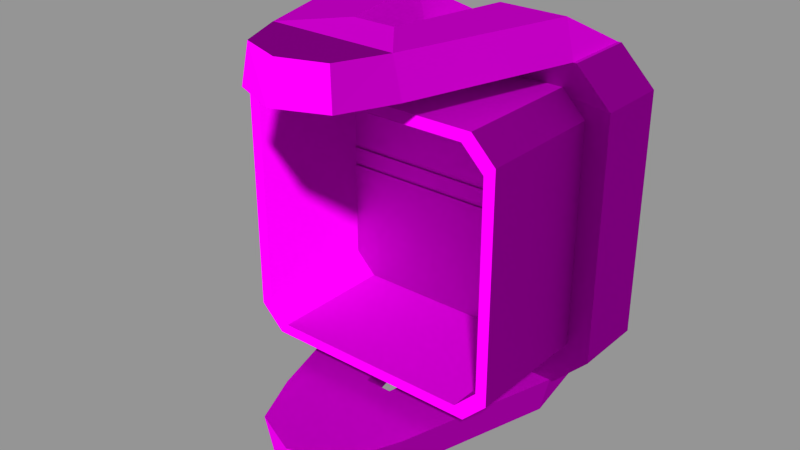 # Source: LargeHinge.blend  (saved by Blender 2.76.0; exported with 4.5.12 LTS)
import bpy
from mathutils import Matrix  # noqa: F401  (used for matrix-valued properties, if any)

bpy.ops.wm.read_factory_settings(use_empty=True)
scene = bpy.context.scene
scene.name = 'LargeHinge'

# ---- collections
col_collection_1 = bpy.data.collections.new('Collection 1'); scene.collection.children.link(col_collection_1)
col_collection_2 = bpy.data.collections.new('Collection 2'); scene.collection.children.link(col_collection_2)
col_collection_2.hide_render = True
col_collection_2.hide_viewport = True
col_collection_6 = bpy.data.collections.new('Collection 6'); scene.collection.children.link(col_collection_6)
col_collection_6.hide_render = True
col_collection_6.hide_viewport = True
col_collection_8 = bpy.data.collections.new('Collection 8'); scene.collection.children.link(col_collection_8)
col_collection_8.hide_render = True
col_collection_8.hide_viewport = True
col_collection_11 = bpy.data.collections.new('Collection 11'); scene.collection.children.link(col_collection_11)
col_collection_11.hide_render = True
col_collection_11.hide_viewport = True
col_collection_12 = bpy.data.collections.new('Collection 12'); scene.collection.children.link(col_collection_12)
col_collection_12.hide_render = True
col_collection_12.hide_viewport = True

# ---- images (referenced by path relative to the original .blend; pixels are not part of the script)
import os
ASSET_DIR = os.environ.get("B2B_ASSET_DIR", "")  # directory of the original .blend (textures are referenced by path, not embedded)
HERE = os.path.dirname(os.path.abspath(__file__))  # packed textures are extracted next to this script under _unpacked/

def load_image(name, relpath, width, height, colorspace="sRGB"):
    """Load a texture the original file referenced (path relative to the .blend, or extracted next to this script)."""
    p = next((c for c in (os.path.join(HERE, relpath), os.path.join(ASSET_DIR, relpath)) if relpath and os.path.exists(c)), "")
    if p:
        img = bpy.data.images.load(p, check_existing=True)
        img.name = name
    else:  # same state as the original file: an image datablock whose file is absent (Cycles renders it pink)
        img = bpy.data.images.new(name, width, height)
        img.source = "FILE"
        img.filepath = "//" + (relpath or name)
    img.colorspace_settings.name = colorspace
    return img
img_conveyortexture_ns_dds_001 = load_image('ConveyorTexture_ns.dds.001', 'ConveyorTexture_ns.dds', 1024, 1024, 'Non-Color')
img_conveyortexture_cm_dds_001 = load_image('ConveyorTexture_cm.dds.001', 'ConveyorTexture_cm.dds', 1024, 1024, 'sRGB')
img_conveyortexture_ng_dds_001 = load_image('ConveyorTexture_ng.dds.001', 'ConveyorTexture_ng.dds', 1024, 1024, 'Non-Color')
img_conveyortexture_add_dds_001 = load_image('ConveyorTexture_add.dds.001', 'ConveyorTexture_add.dds', 1024, 1024, 'Non-Color')
img_conveyortexture_me_dds_001 = load_image('ConveyorTexture_me.dds.001', 'ConveyorTexture_me.dds', 1024, 1024, 'sRGB')
img_largehingegrades_me_dds = load_image('LargeHingeGrades_me.dds', 'LargeHingeGrades_me.dds', 1024, 1024, 'sRGB')
img_largehingegrades_ns_dds = load_image('LargeHingeGrades_ns.dds', 'LargeHingeGrades_ns.dds', 1024, 1024, 'Non-Color')
img_largehingegrades_cm_dds = load_image('LargeHingeGrades_cm.dds', 'Textures/LargeHingeGrades_cm.dds', 1024, 1024, 'sRGB')
img_largehingegrades_ng_dds = load_image('LargeHingeGrades_ng.dds', 'Textures/LargeHingeGrades_ng.dds', 1024, 1024, 'Non-Color')
img_largehingegrades_add_dds = load_image('LargeHingeGrades_add.dds', 'Textures/LargeHingeGrades_add.dds', 1024, 1024, 'Non-Color')

# ---- materials (node trees are filled in below, after node groups)
mat_hinge = bpy.data.materials.new('Hinge')
mat_hinge.alpha_threshold = 0.0
mat_hinge.roughness = 0.5
mat_grades = bpy.data.materials.new('Grades')
mat_grades.alpha_threshold = 0.0
mat_grades.roughness = 0.5

# ---- node groups
ng_spaceengineers_dx9_shader = bpy.data.node_groups.new('SpaceEngineers_DX9_Shader', 'ShaderNodeTree')
_s = ng_spaceengineers_dx9_shader.interface.new_socket(name='Surface', in_out='OUTPUT', socket_type='NodeSocketShader')
_s = ng_spaceengineers_dx9_shader.interface.new_socket(name='Diffuse', in_out='INPUT', socket_type='NodeSocketColor')
_s = ng_spaceengineers_dx9_shader.interface.new_socket(name='Emissive', in_out='INPUT', socket_type='NodeSocketFloat')
_s.default_value = 1.0
_s.min_value = 0.0
_s.max_value = 1.0
_s = ng_spaceengineers_dx9_shader.interface.new_socket(name='Normal Map', in_out='INPUT', socket_type='NodeSocketColor')
_s.default_value = (0.5, 0.5, 1.0, 1.0)
_s = ng_spaceengineers_dx9_shader.interface.new_socket(name='Specularity', in_out='INPUT', socket_type='NodeSocketFloat')
_s.min_value = 0.0
_s.max_value = 1.0
_s = ng_spaceengineers_dx9_shader.interface.new_socket(name='Uniform Color', in_out='INPUT', socket_type='NodeSocketColor')
_s.default_value = (1.0, 1.0, 1.0, 1.0)
_s = ng_spaceengineers_dx9_shader.interface.new_socket(name='Specular Intensity', in_out='INPUT', socket_type='NodeSocketFloat')
_s.min_value = 0.0
_s.max_value = 1000.0
_s = ng_spaceengineers_dx9_shader.interface.new_socket(name='Specular Power', in_out='INPUT', socket_type='NodeSocketFloat')
_s.min_value = 0.0
_s.max_value = 1000.0
_N = ng_spaceengineers_dx9_shader.nodes; _L = ng_spaceengineers_dx9_shader.links
n0 = _N.new('NodeGroupInput'); n0.name = 'Group Input'; n0.location = (-400, 0)
n1 = _N.new('NodeGroupOutput'); n1.name = 'Group Output'; n1.location = (200, 0)
n2 = _N.new('ShaderNodeNormalMap'); n2.name = 'NormalMap'; n2.location = (-200, -200)
n3 = _N.new('ShaderNodeBsdfDiffuse'); n3.name = 'DiffuseColor'; n3.location = (-200, 0)
n3.label = 'Diffuse Color'
_L.new(n0.outputs[2], n2.inputs[1])
_L.new(n0.outputs[0], n3.inputs[0])
_L.new(n2.outputs[0], n3.inputs[2])
_L.new(n3.outputs[0], n1.inputs[0])
n1.is_active_output = True
ng_spaceengineers_dx11_shader = bpy.data.node_groups.new('SpaceEngineers_DX11_Shader', 'ShaderNodeTree')
_s = ng_spaceengineers_dx11_shader.interface.new_socket(name='Surface', in_out='OUTPUT', socket_type='NodeSocketShader')
_s = ng_spaceengineers_dx11_shader.interface.new_socket(name='Base Color', in_out='INPUT', socket_type='NodeSocketColor')
_s = ng_spaceengineers_dx11_shader.interface.new_socket(name='Metalness', in_out='INPUT', socket_type='NodeSocketFloat')
_s.min_value = 0.0
_s.max_value = 1.0
_s = ng_spaceengineers_dx11_shader.interface.new_socket(name='Normal Map', in_out='INPUT', socket_type='NodeSocketColor')
_s.default_value = (0.5, 0.5, 1.0, 1.0)
_s = ng_spaceengineers_dx11_shader.interface.new_socket(name='Metalness', in_out='INPUT', socket_type='NodeSocketFloat')
_s.min_value = 0.0
_s.max_value = 1.0
_s = ng_spaceengineers_dx11_shader.interface.new_socket(name='AO/Emissivity', in_out='INPUT', socket_type='NodeSocketColor')
_s.default_value = (1.0, 0.0, 0.0, 1.0)
_s = ng_spaceengineers_dx11_shader.interface.new_socket(name='Coloring Mask', in_out='INPUT', socket_type='NodeSocketFloat')
_s.min_value = 0.0
_s.max_value = 1.0
_N = ng_spaceengineers_dx11_shader.nodes; _L = ng_spaceengineers_dx11_shader.links
n0 = _N.new('NodeGroupInput'); n0.name = 'Group Input'; n0.location = (-400, 0)
n1 = _N.new('NodeGroupOutput'); n1.name = 'Group Output'; n1.location = (800, 0)
n2 = _N.new('ShaderNodeMath'); n2.name = 'Invert'; n2.location = (-200, 0)
n2.label = 'Invert'
n2.operation = 'SUBTRACT'
n2.inputs[0].default_value = 1.0
n3 = _N.new('ShaderNodeMath'); n3.name = 'Pow2'; n3.location = (0, 0)
n3.label = 'Pow2'
n3.operation = 'POWER'
n3.inputs[1].default_value = 2.0
n4 = _N.new('ShaderNodeNormalMap'); n4.name = 'NormalMap'; n4.location = (-200, -200)
n5 = _N.new('ShaderNodeFresnel'); n5.name = 'FresnelDiffuse'; n5.location = (200, -600)
n5.label = 'Fresnel Diffuse'
n6 = _N.new('ShaderNodeBsdfDiffuse'); n6.name = 'DiffuseColor'; n6.location = (200, -400)
n6.label = 'Diffuse Color'
n7 = _N.new('ShaderNodeBsdfAnisotropic'); n7.name = 'DiffuseGloss'; n7.location = (200, -200)
n7.label = 'Diffuse Gloss'
n7.distribution = 'GGX'
n7.inputs[0].default_value = (1.0, 1.0, 1.0, 1.0)
n8 = _N.new('ShaderNodeMixShader'); n8.name = 'MixColor'; n8.location = (400, -400)
n9 = _N.new('ShaderNodeBsdfAnisotropic'); n9.name = 'MetalGloss'; n9.location = (200, 0)
n9.label = 'Metal Gloss'
n9.distribution = 'GGX'
n10 = _N.new('ShaderNodeFresnel'); n10.name = 'FresnelMetal'; n10.location = (200, 200)
n10.label = 'Fresnel Metal '
n10.inputs[0].default_value = 25.0
n11 = _N.new('ShaderNodeMath'); n11.name = 'MetalFactor'; n11.location = (400, 200)
n11.operation = 'MULTIPLY'
n11.use_clamp = True
n12 = _N.new('ShaderNodeMixShader'); n12.name = 'MixMetal'; n12.location = (600, 0)
n13 = _N.new('ShaderNodeMath'); n13.name = 'Math'; n13.location = (0, 0)
n13.operation = 'POWER'
n14 = _N.new('ShaderNodeMath'); n14.name = 'Math.001'; n14.location = (0, 0)
n14.operation = 'POWER'
_L.new(n0.outputs[3], n2.inputs[1])
_L.new(n2.outputs[0], n3.inputs[0])
_L.new(n0.outputs[2], n4.inputs[1])
_L.new(n4.outputs[0], n5.inputs[1])
_L.new(n0.outputs[0], n6.inputs[0])
_L.new(n3.outputs[0], n6.inputs[1])
_L.new(n4.outputs[0], n6.inputs[2])
_L.new(n4.outputs[0], n7.inputs[4])
_L.new(n5.outputs[0], n8.inputs[0])
_L.new(n6.outputs[0], n8.inputs[1])
_L.new(n7.outputs[0], n8.inputs[2])
_L.new(n0.outputs[0], n9.inputs[0])
_L.new(n4.outputs[0], n9.inputs[4])
_L.new(n4.outputs[0], n10.inputs[1])
_L.new(n10.outputs[0], n11.inputs[0])
_L.new(n0.outputs[1], n11.inputs[1])
_L.new(n11.outputs[0], n12.inputs[0])
_L.new(n8.outputs[0], n12.inputs[1])
_L.new(n9.outputs[0], n12.inputs[2])
_L.new(n12.outputs[0], n1.inputs[0])
_L.new(n3.outputs[0], n13.inputs[0])
_L.new(n13.outputs[0], n9.inputs[1])
_L.new(n3.outputs[0], n14.inputs[0])
_L.new(n14.outputs[0], n7.inputs[1])
n1.is_active_output = True

# ---- material node trees
mat_hinge.use_nodes = True; mat_hinge.node_tree.nodes.clear()
_N = mat_hinge.node_tree.nodes; _L = mat_hinge.node_tree.links
n0 = _N.new('NodeFrame'); n0.name = 'DX9Frame'; n0.location = (-630, -20)
n0.label = 'DirectX 9 Textures'
n0.width = 1117
n0.label_size = 25
n1 = _N.new('NodeFrame'); n1.name = 'DX11Frame'; n1.location = (-630, 630)
n1.label = 'DirectX 11 Textures'
n1.width = 1117
n1.label_size = 25
n2 = _N.new('ShaderNodeTexImage'); n2.name = 'NormalTexture'; n2.location = (230, -180)
n2.label = 'NormalTexture'
n2.width = 140
n2.image = img_conveyortexture_ns_dds_001
n3 = _N.new('ShaderNodeRGB'); n3.name = 'DiffuseColor'; n3.location = (430, -280)
n3.label = 'Diffuse Color'
n3.outputs[0].default_value = (1.0, 1.0, 1.0, 1.0)
n4 = _N.new('ShaderNodeValue'); n4.name = 'SpecularIntensity'; n4.location = (630, -280)
n4.label = 'Specular Intensity'
n4.outputs[0].default_value = 0.0
n5 = _N.new('ShaderNodeValue'); n5.name = 'SpecularPower'; n5.location = (630, -380)
n5.label = 'Specular Power'
n5.outputs[0].default_value = 0.0
n6 = _N.new('ShaderNodeGroup'); n6.name = 'DX9Shader'; n6.location = (880, -30)
n6.width = 207
n6.node_tree = ng_spaceengineers_dx9_shader
n7 = _N.new('ShaderNodeMixShader'); n7.name = 'ShaderToggle'; n7.location = (600, 150)
n7.label = 'Shader Toggle'
n7.inputs[0].default_value = 1.0
n8 = _N.new('ShaderNodeOutputMaterial'); n8.name = 'Material Output'; n8.location = (800, 150)
n9 = _N.new('ShaderNodeTexImage'); n9.name = 'ColorMetalTexture'; n9.location = (30, -30)
n9.label = 'ColorMetalTexture'
n9.width = 140
n9.image = img_conveyortexture_cm_dds_001
n10 = _N.new('ShaderNodeTexImage'); n10.name = 'NormalGlossTexture'; n10.location = (230, -130)
n10.label = 'NormalGlossTexture'
n10.width = 140
n10.image = img_conveyortexture_ng_dds_001
n11 = _N.new('ShaderNodeTexImage'); n11.name = 'AddMapsTexture'; n11.location = (430, -230)
n11.label = 'AddMapsTexture'
n11.width = 140
n11.image = img_conveyortexture_add_dds_001
n12 = _N.new('ShaderNodeGroup'); n12.name = 'DX11Shader'; n12.location = (880, -30)
n12.width = 207
n12.node_tree = ng_spaceengineers_dx11_shader
n13 = _N.new('ShaderNodeTexImage'); n13.name = 'DiffuseTexture'; n13.location = (30, -80)
n13.label = 'DiffuseTexture'
n13.width = 140
n13.image = img_conveyortexture_me_dds_001
n2.parent = n0
n3.parent = n0
n4.parent = n0
n5.parent = n0
n6.parent = n0
n9.parent = n1
n10.parent = n1
n11.parent = n1
n12.parent = n1
n13.parent = n0
_L.new(n9.outputs[0], n12.inputs[0])
_L.new(n9.outputs[1], n12.inputs[1])
_L.new(n10.outputs[0], n12.inputs[2])
_L.new(n10.outputs[1], n12.inputs[3])
_L.new(n11.outputs[0], n12.inputs[4])
_L.new(n11.outputs[1], n12.inputs[5])
_L.new(n13.outputs[0], n6.inputs[0])
_L.new(n13.outputs[1], n6.inputs[1])
_L.new(n2.outputs[0], n6.inputs[2])
_L.new(n2.outputs[1], n6.inputs[3])
_L.new(n3.outputs[0], n6.inputs[4])
_L.new(n4.outputs[0], n6.inputs[5])
_L.new(n5.outputs[0], n6.inputs[6])
_L.new(n12.outputs[0], n7.inputs[1])
_L.new(n6.outputs[0], n7.inputs[2])
_L.new(n7.outputs[0], n8.inputs[0])
n8.is_active_output = True
mat_grades.use_nodes = True; mat_grades.node_tree.nodes.clear()
_N = mat_grades.node_tree.nodes; _L = mat_grades.node_tree.links
n0 = _N.new('NodeFrame'); n0.name = 'DX9Frame'; n0.location = (-630, -20)
n0.label = 'DirectX 9 Textures'
n0.width = 1117
n0.label_size = 25
n1 = _N.new('NodeFrame'); n1.name = 'DX11Frame'; n1.location = (-630, 630)
n1.label = 'DirectX 11 Textures'
n1.width = 1117
n1.label_size = 25
n2 = _N.new('ShaderNodeTexImage'); n2.name = 'DiffuseTexture'; n2.location = (30, -80)
n2.label = 'DiffuseTexture'
n2.width = 140
n2.image = img_largehingegrades_me_dds
n3 = _N.new('ShaderNodeTexImage'); n3.name = 'NormalTexture'; n3.location = (230, -180)
n3.label = 'NormalTexture'
n3.width = 140
n3.image = img_largehingegrades_ns_dds
n4 = _N.new('ShaderNodeRGB'); n4.name = 'DiffuseColor'; n4.location = (430, -280)
n4.label = 'Diffuse Color'
n4.outputs[0].default_value = (1.0, 1.0, 1.0, 1.0)
n5 = _N.new('ShaderNodeValue'); n5.name = 'SpecularIntensity'; n5.location = (630, -280)
n5.label = 'Specular Intensity'
n5.outputs[0].default_value = 0.0
n6 = _N.new('ShaderNodeValue'); n6.name = 'SpecularPower'; n6.location = (630, -380)
n6.label = 'Specular Power'
n6.outputs[0].default_value = 0.0
n7 = _N.new('ShaderNodeGroup'); n7.name = 'DX9Shader'; n7.location = (880, -30)
n7.width = 207
n7.node_tree = ng_spaceengineers_dx9_shader
n8 = _N.new('ShaderNodeMixShader'); n8.name = 'ShaderToggle'; n8.location = (600, 150)
n8.label = 'Shader Toggle'
n8.inputs[0].default_value = 1.0
n9 = _N.new('ShaderNodeOutputMaterial'); n9.name = 'Material Output'; n9.location = (800, 150)
n10 = _N.new('ShaderNodeTexImage'); n10.name = 'ColorMetalTexture'; n10.location = (30, -30)
n10.label = 'ColorMetalTexture'
n10.width = 140
n10.image = img_largehingegrades_cm_dds
n11 = _N.new('ShaderNodeTexImage'); n11.name = 'NormalGlossTexture'; n11.location = (230, -130)
n11.label = 'NormalGlossTexture'
n11.width = 140
n11.image = img_largehingegrades_ng_dds
n12 = _N.new('ShaderNodeTexImage'); n12.name = 'AddMapsTexture'; n12.location = (430, -230)
n12.label = 'AddMapsTexture'
n12.width = 140
n12.image = img_largehingegrades_add_dds
n13 = _N.new('ShaderNodeGroup'); n13.name = 'DX11Shader'; n13.location = (880, -30)
n13.width = 207
n13.node_tree = ng_spaceengineers_dx11_shader
n2.parent = n0
n3.parent = n0
n4.parent = n0
n5.parent = n0
n6.parent = n0
n7.parent = n0
n10.parent = n1
n11.parent = n1
n12.parent = n1
n13.parent = n1
_L.new(n10.outputs[0], n13.inputs[0])
_L.new(n10.outputs[1], n13.inputs[1])
_L.new(n11.outputs[0], n13.inputs[2])
_L.new(n11.outputs[1], n13.inputs[3])
_L.new(n12.outputs[0], n13.inputs[4])
_L.new(n12.outputs[1], n13.inputs[5])
_L.new(n2.outputs[0], n7.inputs[0])
_L.new(n2.outputs[1], n7.inputs[1])
_L.new(n3.outputs[0], n7.inputs[2])
_L.new(n3.outputs[1], n7.inputs[3])
_L.new(n4.outputs[0], n7.inputs[4])
_L.new(n5.outputs[0], n7.inputs[5])
_L.new(n6.outputs[0], n7.inputs[6])
_L.new(n13.outputs[0], n8.inputs[1])
_L.new(n7.outputs[0], n8.inputs[2])
_L.new(n8.outputs[0], n9.inputs[0])
n9.is_active_output = True

# ---- meshes
me_model = bpy.data.meshes.new('Model')
me_model.from_pydata([(0.4731, 1.247, 0.5755), (-0.2867, 1.22, 0.06724), (-0.2867, 1.22, -0.06726), (-0.2867, 1.22, -0.009106), (-0.2867, 1.22, 0.009094), (-0.5755, 1.181, 0.06724), (-0.5755, 1.181, -0.06726), (-0.5755, 1.181, -5.683e-06), (0.2867, 1.22, 0.06725), (0.2867, 1.22, -0.06726), (0.2867, 1.22, -0.009105), (0.2867, 1.22, 0.009095), (0.5755, 1.181, 0.06725), (0.5755, 1.181, -0.06726), (0.5755, 1.181, -4.844e-06), (0.5755, 1.181, 0.4731), (-0.4731, 1.181, 0.5755), (-0.5755, 1.181, -0.4731), (0.4731, 1.181, -0.5755), (0.5755, 1.247, 0.4731), (-0.4731, 1.247, 0.5755), (-0.5755, 1.247, 0.4731), (-0.5755, 1.247, -0.4731), (-0.4731, 1.247, -0.5755), (0.4731, 1.247, -0.5755), (0.5755, 1.247, -0.4731), (0.4731, 1.181, 0.5755), (-0.5755, 1.181, 0.4731), (-0.4731, 1.181, -0.5755), (0.5755, 1.181, -0.4731), (-0.5364, 1.247, -0.6534), (-0.8033, 1.247, 0.6227), (0.6237, 1.247, 0.8019), (0.6237, 1.247, -0.8043), (-0.6524, 1.247, -0.5374), (0.536, 1.247, -0.6534), (0.652, 1.247, -0.5374), (0.6521, 1.247, 0.535), (0.536, 1.247, 0.6511), (-0.5364, 1.247, 0.6511), (-0.6524, 1.247, 0.535), (-0.8033, 0.8737, -0.6251), (-0.6241, 0.8737, 0.8019), (0.8029, 0.8737, 0.6227), (0.6237, 0.8737, -0.8043), (-0.6241, 1.247, -0.8043), (-0.8033, 1.247, -0.6251), (-0.6241, 1.247, 0.8019), (0.8029, 1.247, 0.6227), (0.8029, 1.247, -0.6251), (-0.6241, 0.8737, -0.8043), (-0.8033, 0.8737, 0.6227), (0.6237, 0.8737, 0.8019), (0.8029, 0.8737, -0.6251), (-0.07074, 0.306, -0.8043), (-0.1099, 0.3005, -0.996), (-0.1875, 0.8765, -0.8043), (-0.1792, 1.247, -0.8043), (-0.2266, 0.871, -0.996), (-0.5639, 0.871, -0.996), (-0.6058, 0.8765, -0.8043), (-0.6058, 1.247, -0.8043), (0.6054, 1.247, -0.8043), (0.6054, 0.8765, -0.8043), (0.5635, 0.871, -0.996), (0.2263, 0.871, -0.996), (0.1792, 1.247, -0.8043), (0.1872, 0.8765, -0.8043), (0.1095, 0.3005, -0.996), (0.07034, 0.306, -0.8043), (0.3606, 0.0496, -0.8043), (0.3187, 0.04406, -0.996), (-0.361, 0.0496, -0.8043), (-0.3191, 0.04406, -0.996), (0.2441, -0.2148, -0.8043), (0.2186, -0.193, -0.996), (2.343e-08, -0.316, -0.8043), (1.93e-08, -0.2686, -0.996), (-0.2441, -0.2148, -0.8043), (-0.2186, -0.193, -0.996), (-0.07074, 0.306, 0.8019), (-0.1099, 0.3005, 0.9937), (-0.1875, 0.8765, 0.8019), (-0.1792, 1.247, 0.8019), (-0.2266, 0.871, 0.9937), (-0.5639, 0.871, 0.9937), (-0.6058, 0.8765, 0.8019), (-0.6058, 1.247, 0.8019), (0.6054, 1.247, 0.8019), (0.6054, 0.8765, 0.8019), (0.5635, 0.871, 0.9937), (0.2263, 0.871, 0.9937), (0.1792, 1.247, 0.8019), (0.1872, 0.8765, 0.8019), (0.1095, 0.3005, 0.9937), (0.07034, 0.306, 0.8019), (0.3606, 0.0496, 0.8019), (0.3187, 0.04406, 0.9937), (-0.361, 0.0496, 0.8019), (-0.3191, 0.04406, 0.9937), (0.2441, -0.2148, 0.8019), (0.2186, -0.193, 0.9937), (2.343e-08, -0.316, 0.8019), (1.93e-08, -0.2686, 0.9937), (-0.2441, -0.2148, 0.8019), (-0.2186, -0.193, 0.9937), (0.6414, 0.8669, 0.0849), (-0.6414, 0.8669, 0.0849), (0.6414, 0.8669, 0.01047), (-0.6414, 0.8669, 0.01047), (-0.6281, 0.8719, -0.5175), (0.6281, 0.8719, -0.5175), (-0.5164, 0.8719, -0.6293), (0.5164, 0.8719, 0.6269), (-0.6281, 0.8719, 0.5152), (0.6281, 0.8719, 0.5152), (0.5164, 0.8719, -0.6293), (-0.5164, 0.8719, 0.6269), (0.6414, 0.8669, -0.01283), (-0.6414, 0.8669, -0.01283), (0.6414, 0.8669, -0.08726), (-0.6414, 0.8669, -0.08726), (-0.6281, 0.2226, -0.5175), (0.6281, 0.2226, -0.5175), (-0.5164, 0.2226, -0.6293), (0.5164, 0.2226, 0.6269), (-0.6281, 0.2226, 0.5152), (0.6281, 0.2226, 0.5152), (0.5164, 0.2226, -0.6293), (-0.5164, 0.2226, 0.6269), (-0.563, 0.2226, 0.6837), (0.563, 0.2226, -0.6861), (0.6849, 0.2226, 0.5618), (-0.6849, 0.2226, 0.5618), (0.563, 0.2226, 0.6837), (-0.563, 0.2226, -0.6861), (0.6849, 0.2226, -0.5642), (-0.6849, 0.2226, -0.5642), (-0.563, 0.8737, 0.6837), (0.563, 0.8737, -0.6861), (0.6849, 0.8737, 0.5618), (-0.6849, 0.8737, 0.5618), (0.563, 0.8737, 0.6837), (-0.563, 0.8737, -0.6861), (0.6849, 0.8737, -0.5642), (-0.6849, 0.8737, -0.5642)], [], [(4, 7, 5, 1), (14, 10, 3, 7), (4, 11, 14, 7), (2, 6, 7, 3), (11, 8, 12, 14), (3, 10, 9, 2), (2, 9, 13, 6), (27, 17, 22, 21), (17, 27, 16, 26, 15, 29, 18, 28), (23, 28, 18, 24), (0, 26, 16, 20), (15, 26, 0, 19), (25, 29, 15, 19), (16, 27, 21, 20), (17, 28, 23, 22), (18, 29, 25, 24), (5, 12, 8, 1), (4, 1, 8, 11), (9, 10, 14, 13), (34, 46, 31, 40), (32, 38, 39, 47), (49, 36, 37, 48), (30, 45, 46, 34), (33, 44, 50, 45), (51, 42, 47, 31), (32, 47, 42, 52), (40, 31, 47, 39), (38, 32, 48, 37), (50, 41, 46, 45), (35, 36, 49, 33), (45, 30, 35, 33), (48, 43, 53, 49), (53, 44, 33, 49), (41, 51, 31, 46), (57, 56, 58), (59, 58, 55, 73), (59, 60, 61), (58, 59, 61, 57), (58, 56, 54, 55), (73, 72, 60, 59), (65, 66, 62, 64), (64, 62, 63), (66, 65, 67), (65, 68, 69, 67), (64, 71, 68, 65), (71, 64, 63, 70), (54, 69, 68, 55), (71, 70, 74, 75), (75, 74, 76, 77), (79, 77, 76, 78), (73, 79, 78, 72), (75, 77, 79, 73, 71), (83, 84, 82), (85, 99, 81, 84), (85, 87, 86), (84, 83, 87, 85), (84, 81, 80, 82), (99, 85, 86, 98), (91, 90, 88, 92), (90, 89, 88), (92, 93, 91), (91, 93, 95, 94), (90, 91, 94, 97), (97, 96, 89, 90), (80, 81, 94, 95), (97, 101, 100, 96), (101, 103, 102, 100), (105, 104, 102, 103), (99, 98, 104, 105), (55, 68, 71, 73), (69, 54, 72, 78, 76, 74, 70), (69, 70, 63, 67), (54, 56, 60, 72), (95, 96, 100, 102, 104, 98, 80), (80, 98, 86, 82), (95, 93, 89, 96), (52, 42, 51, 41, 50, 44, 53, 43), (107, 109, 108, 106), (112, 116, 111, 115, 113, 117, 114, 110), (119, 121, 120, 118), (110, 114, 126, 122), (116, 112, 124, 128), (112, 110, 122, 124), (115, 111, 123, 127), (117, 113, 125, 129), (113, 115, 127, 125), (114, 117, 129, 126), (111, 116, 128, 123), (129, 130, 133, 126), (125, 134, 130, 129), (127, 132, 134, 125), (123, 136, 132, 127), (128, 131, 136, 123), (124, 135, 131, 128), (122, 137, 135, 124), (126, 133, 137, 122), (131, 135, 143, 139), (136, 131, 139, 144), (132, 136, 144, 140), (134, 132, 140, 142), (130, 134, 142, 138), (133, 130, 138, 141), (137, 133, 141, 145), (135, 137, 145, 143), (24, 25, 36, 35), (23, 24, 35, 30), (22, 23, 30, 34), (22, 34, 40, 21), (20, 21, 40, 39), (20, 39, 38, 0), (19, 0, 38, 37), (25, 19, 37, 36), (43, 48, 32, 52), (97, 99, 105, 103, 101), (99, 97, 94, 81)])
me_model.polygons.foreach_set('material_index', [0, 0, 0, 0, 0, 0, 0, 0, 0, 0, 0, 0, 0, 0, 0, 0, 0, 0, 0, 0, 0, 0, 0, 0, 0, 0, 0, 0, 0, 0, 0, 0, 0, 0, 0, 0, 0, 0, 0, 0, 0, 0, 0, 0, 0, 0, 0, 0, 0, 0, 0, 1, 0, 0, 0, 0, 0, 0, 0, 0, 0, 0, 0, 0, 0, 0, 0, 0, 0, 0, 0, 0, 0, 0, 0, 0, 0, 0, 0, 0, 0, 0, 0, 0, 0, 0, 0, 0, 0, 0, 0, 0, 0, 0, 0, 0, 0, 0, 0, 0, 0, 0, 0, 0, 0, 0, 0, 0, 0, 0, 0, 0, 0, 1, 0])
_uv = me_model.uv_layers.new(name='UVChannel_1')
_uv.uv.foreach_set('vector', [0.1137, 0.4623, 0.1144, 0.4789, 0.1091, 0.4789, 0.1091, 0.4623, 0.5235, 0.08024, 0.5204, 0.0637, 0.5204, 0.03084, 0.5235, 0.01429, 0.5123, 0.09231, 0.5123, 0.1155, 0.5093, 0.1269, 0.5093, 0.08024, 0.1039, 0.4295, 0.1039, 0.4129, 0.1091, 0.4129, 0.1084, 0.4295, 0.1137, 0.4295, 0.1091, 0.4295, 0.1091, 0.4129, 0.1144, 0.4129, 0.1084, 0.4295, 0.1084, 0.4623, 0.1039, 0.4623, 0.1039, 0.4295, 0.5123, 0.1152, 0.5123, 0.09194, 0.5153, 0.08024, 0.5153, 0.1269, 0.5637, 0.1301, 0.5637, 0.189, 0.5553, 0.189, 0.5553, 0.1301, 0.6742, 0.1033, 0.6063, 0.1033, 0.5989, 0.09596, 0.5989, 0.028, 0.6063, 0.02065, 0.6742, 0.02065, 0.6816, 0.028, 0.6816, 0.09596, 0.5553, 0.02516, 0.5637, 0.02516, 0.5637, 0.1084, 0.5553, 0.1084, 0.5553, 0.07501, 0.5469, 0.07501, 0.5469, 0.01615, 0.5553, 0.01615, 0.5469, 0.08775, 0.5469, 0.07501, 0.5553, 0.07501, 0.5553, 0.08775, 0.5553, 0.1466, 0.5469, 0.1466, 0.5469, 0.08775, 0.5553, 0.08775, 0.5637, 0.1174, 0.5637, 0.1301, 0.5553, 0.1301, 0.5553, 0.1174, 0.5647, 0.01615, 0.5637, 0.02516, 0.5553, 0.02516, 0.5563, 0.01615, 0.5637, 0.1084, 0.5647, 0.1174, 0.5563, 0.1174, 0.5553, 0.1084, 0.5235, 0.08024, 0.5235, 0.01429, 0.5265, 0.03084, 0.5265, 0.0637, 0.1137, 0.4623, 0.1091, 0.4623, 0.1091, 0.4295, 0.1137, 0.4295, 0.1039, 0.4623, 0.1084, 0.4623, 0.1091, 0.4789, 0.1039, 0.4789, 0.1096, 0.1531, 0.1187, 0.1494, 0.1187, 0.2023, 0.1096, 0.1986, 0.03277, 0.2099, 0.03805, 0.2035, 0.1026, 0.2035, 0.1079, 0.2099, 0.02197, 0.1494, 0.03106, 0.1531, 0.03106, 0.1986, 0.02197, 0.2023, 0.1026, 0.1482, 0.1079, 0.1418, 0.1187, 0.1494, 0.1096, 0.1531, 0.1319, 0.17, 0.1187, 0.17, 0.1187, 0.1326, 0.1319, 0.1326, 0.1281, 0.1111, 0.1319, 0.1218, 0.1187, 0.1218, 0.1187, 0.1111, 0.1451, 0.08439, 0.1451, 0.1218, 0.1319, 0.1218, 0.1319, 0.08439, 0.1096, 0.1986, 0.1187, 0.2023, 0.1079, 0.2099, 0.1026, 0.2035, 0.03805, 0.2035, 0.03277, 0.2099, 0.02197, 0.2023, 0.03106, 0.1986, 0.1187, 0.1326, 0.1225, 0.1218, 0.1319, 0.1218, 0.1319, 0.1326, 0.03805, 0.1482, 0.03106, 0.1531, 0.02197, 0.1494, 0.03277, 0.1418, 0.1079, 0.1418, 0.1026, 0.1482, 0.03805, 0.1482, 0.03277, 0.1418, 0.1582, 0.1218, 0.1488, 0.1218, 0.1488, 0.08439, 0.1582, 0.08439, 0.1488, 0.08439, 0.1451, 0.07364, 0.1582, 0.07364, 0.1582, 0.08439, 0.1281, 0.07364, 0.1281, 0.1111, 0.1187, 0.1111, 0.1187, 0.07364, 0.4131, 0.157, 0.4131, 0.1666, 0.4064, 0.1669, 0.3817, 0.1989, 0.3744, 0.1989, 0.3716, 0.1819, 0.3759, 0.1707, 0.3817, 0.1989, 0.3884, 0.199, 0.3886, 0.2086, 0.4374, 0.1736, 0.4374, 0.1588, 0.4441, 0.157, 0.4441, 0.1757, 0.4064, 0.1669, 0.4131, 0.1666, 0.4131, 0.183, 0.4064, 0.1834, 0.3759, 0.1707, 0.3827, 0.1708, 0.3884, 0.199, 0.3817, 0.1989, 0.3459, 0.1511, 0.3525, 0.149, 0.3525, 0.1678, 0.3459, 0.1659, 0.3953, 0.1976, 0.3886, 0.2076, 0.3886, 0.198, 0.3715, 0.2086, 0.3645, 0.1989, 0.3711, 0.199, 0.3645, 0.1989, 0.3668, 0.1819, 0.3734, 0.1821, 0.3711, 0.199, 0.3571, 0.1989, 0.362, 0.1707, 0.3668, 0.1819, 0.3645, 0.1989, 0.3953, 0.1686, 0.3953, 0.1976, 0.3886, 0.198, 0.3886, 0.169, 0.3096, 0.1873, 0.3096, 0.1935, 0.3029, 0.1952, 0.3029, 0.1856, 0.3953, 0.1686, 0.3886, 0.169, 0.3886, 0.157, 0.3953, 0.1578, 0.4265, 0.1581, 0.4331, 0.157, 0.4331, 0.1677, 0.4265, 0.1677, 0.4265, 0.1773, 0.4265, 0.1677, 0.4331, 0.1677, 0.4331, 0.1784, 0.3759, 0.1707, 0.3736, 0.1603, 0.3799, 0.1592, 0.3827, 0.1708, 0.8622, 0.8937, 0.5003, 1.019, 0.1385, 0.8937, -0.02796, 0.5012, 1.028, 0.5012, 0.4198, 0.1834, 0.4131, 0.1734, 0.4198, 0.1738, 0.3991, 0.1551, 0.3709, 0.1444, 0.3821, 0.1352, 0.3991, 0.1403, 0.3029, 0.1456, 0.3059, 0.1349, 0.3076, 0.1444, 0.3991, 0.1403, 0.4092, 0.1382, 0.4092, 0.157, 0.3991, 0.1551, 0.4131, 0.1734, 0.4131, 0.157, 0.4198, 0.1574, 0.4198, 0.1738, 0.3134, 0.1724, 0.3029, 0.1456, 0.3076, 0.1444, 0.3182, 0.1712, 0.3991, 0.1204, 0.3991, 0.1056, 0.4092, 0.1038, 0.4092, 0.1225, 0.3953, 0.1976, 0.4019, 0.198, 0.4019, 0.2076, 0.3227, 0.132, 0.3247, 0.1414, 0.3199, 0.1426, 0.3199, 0.1426, 0.3247, 0.1414, 0.3254, 0.1585, 0.3206, 0.1597, 0.3991, 0.1056, 0.3991, 0.1204, 0.3821, 0.1256, 0.3709, 0.1164, 0.3953, 0.1686, 0.4019, 0.169, 0.4019, 0.198, 0.3953, 0.1976, 0.3525, 0.1508, 0.3592, 0.149, 0.3592, 0.1587, 0.3525, 0.157, 0.3953, 0.1686, 0.3953, 0.1578, 0.4019, 0.157, 0.4019, 0.169, 0.4265, 0.1581, 0.4265, 0.1677, 0.4198, 0.1677, 0.4198, 0.157, 0.4265, 0.1773, 0.4198, 0.1784, 0.4198, 0.1677, 0.4265, 0.1677, 0.3134, 0.1724, 0.3182, 0.1712, 0.3229, 0.1822, 0.3175, 0.1822, 0.3428, 0.1355, 0.3428, 0.127, 0.3553, 0.1188, 0.3553, 0.1437, 0.4365, 0.1273, 0.4365, 0.1335, 0.4252, 0.1462, 0.4136, 0.1411, 0.4092, 0.1304, 0.4136, 0.1197, 0.4252, 0.1146, 0.4365, 0.1273, 0.4252, 0.1146, 0.4535, 0.1038, 0.4535, 0.1222, 0.4365, 0.1335, 0.4535, 0.1386, 0.4535, 0.157, 0.4252, 0.1462, 0.3254, 0.1585, 0.3337, 0.1685, 0.3334, 0.1803, 0.3289, 0.1856, 0.3229, 0.1822, 0.3182, 0.1712, 0.3223, 0.159, 0.3223, 0.159, 0.3182, 0.1712, 0.3076, 0.1444, 0.3166, 0.1428, 0.3254, 0.1585, 0.3247, 0.1414, 0.3337, 0.1399, 0.3337, 0.1685, 0.02197, 0.1342, 0.02197, 0.08124, 0.03277, 0.07629, 0.1079, 0.07629, 0.1187, 0.08124, 0.1187, 0.1342, 0.1079, 0.1391, 0.03277, 0.1391, 0.1749, 0.4157, 0.1778, 0.4157, 0.1778, 0.4705, 0.1749, 0.4705, 0.5707, 0.4138, 0.5707, 0.4706, 0.5648, 0.4767, 0.5104, 0.4767, 0.5045, 0.4706, 0.5045, 0.4138, 0.5104, 0.4076, 0.5648, 0.4076, 0.172, 0.4157, 0.1749, 0.4157, 0.1749, 0.4705, 0.172, 0.4705, 0.03958, 0.5651, 0.03958, 0.5172, 0.06174, 0.5172, 0.06174, 0.5651, 0.06696, 0.5649, 0.06696, 0.517, 0.08911, 0.517, 0.08911, 0.5649, 0.06696, 0.517, 0.06696, 0.5119, 0.08911, 0.5119, 0.08911, 0.517, 0.0928, 0.565, 0.0928, 0.5171, 0.115, 0.5171, 0.115, 0.565, 0.01743, 0.5651, 0.01743, 0.5172, 0.03958, 0.5172, 0.03958, 0.5651, 0.01743, 0.5172, 0.01743, 0.512, 0.03958, 0.512, 0.03958, 0.5172, 0.03958, 0.5172, 0.03958, 0.512, 0.06174, 0.512, 0.06174, 0.5172, 0.0928, 0.5171, 0.0928, 0.5119, 0.115, 0.5119, 0.115, 0.5171, 0.247, 0.4076, 0.249, 0.4097, 0.2446, 0.4154, 0.2429, 0.4127, 0.247, 0.3597, 0.249, 0.3575, 0.249, 0.4097, 0.247, 0.4076, 0.2429, 0.3545, 0.2446, 0.3519, 0.249, 0.3575, 0.247, 0.3597, 0.2056, 0.3545, 0.2039, 0.3519, 0.2446, 0.3519, 0.2429, 0.3545, 0.2016, 0.3597, 0.1995, 0.3575, 0.2039, 0.3519, 0.2056, 0.3545, 0.2016, 0.4076, 0.1995, 0.4097, 0.1995, 0.3575, 0.2016, 0.3597, 0.2056, 0.4127, 0.2039, 0.4154, 0.1995, 0.4097, 0.2016, 0.4076, 0.2429, 0.4127, 0.2446, 0.4154, 0.2039, 0.4154, 0.2056, 0.4127, 0.4464, 0.4336, 0.4464, 0.4662, 0.4234, 0.4662, 0.4234, 0.4336, 0.4464, 0.4009, 0.4464, 0.3974, 0.4693, 0.3974, 0.4693, 0.4009, 0.4464, 0.4336, 0.4464, 0.4009, 0.4693, 0.4009, 0.4693, 0.4336, 0.4234, 0.4009, 0.4234, 0.3974, 0.4464, 0.3974, 0.4464, 0.4009, 0.4234, 0.4336, 0.4234, 0.4009, 0.4464, 0.4009, 0.4464, 0.4336, 0.4005, 0.4009, 0.4005, 0.3974, 0.4234, 0.3974, 0.4234, 0.4009, 0.4005, 0.4336, 0.4005, 0.4009, 0.4234, 0.4009, 0.4234, 0.4336, 0.4005, 0.4371, 0.4005, 0.4336, 0.4234, 0.4336, 0.4234, 0.4371, 0.3573, 0.4064, 0.3514, 0.4005, 0.3551, 0.3961, 0.3617, 0.4028, 0.3573, 0.4608, 0.3573, 0.4064, 0.3617, 0.4028, 0.3617, 0.4644, 0.3514, 0.4667, 0.3573, 0.4608, 0.3617, 0.4644, 0.3551, 0.4711, 0.3514, 0.4667, 0.3551, 0.4711, 0.2934, 0.4711, 0.2969, 0.4667, 0.291, 0.4608, 0.2969, 0.4667, 0.2934, 0.4711, 0.2867, 0.4644, 0.291, 0.4608, 0.2867, 0.4644, 0.2867, 0.4028, 0.291, 0.4064, 0.2969, 0.4005, 0.291, 0.4064, 0.2867, 0.4028, 0.2934, 0.3961, 0.3514, 0.4005, 0.2969, 0.4005, 0.2934, 0.3961, 0.3551, 0.3961, 0.1357, 0.07364, 0.1451, 0.07364, 0.1451, 0.08439, 0.1319, 0.08439, -0.05678, -0.01544, 1.057, -0.01544, 0.8812, 0.3985, 0.4997, 0.5305, 0.1181, 0.3985, 0.3677, 0.1188, 0.3677, 0.1437, 0.3553, 0.1355, 0.3553, 0.127])
_uv.active_render = True
_uv = me_model.uv_layers.new(name='UVMap')
_uv.uv.foreach_set('vector', [0.0, 0.0, 0.0, 0.0, 0.0, 0.0, 0.0, 0.0, 0.0, 0.0, 0.0, 0.0, 0.0, 0.0, 0.0, 0.0, 0.0, 0.0, 0.0, 0.0, 0.0, 0.0, 0.0, 0.0, 0.0, 0.0, 0.0, 0.0, 0.0, 0.0, 0.0, 0.0, 0.0, 0.0, 0.0, 0.0, 0.0, 0.0, 0.0, 0.0, 0.0, 0.0, 0.0, 0.0, 0.0, 0.0, 0.0, 0.0, 0.0, 0.0, 0.0, 0.0, 0.0, 0.0, 0.0, 0.0, 0.0, 0.0, 0.0, 0.0, 0.0, 0.0, 0.0, 0.0, 0.0, 0.0, 0.0, 0.0, 0.0, 0.0, 0.0, 0.0, 0.0, 0.0, 0.0, 0.0, 0.0, 0.0, 0.0, 0.0, 0.0, 0.0, 0.0, 0.0, 0.0, 0.0, 0.0, 0.0, 0.0, 0.0, 0.0, 0.0, 0.0, 0.0, 0.0, 0.0, 0.0, 0.0, 0.0, 0.0, 0.0, 0.0, 0.0, 0.0, 0.0, 0.0, 0.0, 0.0, 0.0, 0.0, 0.0, 0.0, 0.0, 0.0, 0.0, 0.0, 0.0, 0.0, 0.0, 0.0, 0.0, 0.0, 0.0, 0.0, 0.0, 0.0, 0.0, 0.0, 0.0, 0.0, 0.0, 0.0, 0.0, 0.0, 0.0, 0.0, 0.0, 0.0, 0.0, 0.0, 0.0, 0.0, 0.0, 0.0, 0.0, 0.0, 0.0, 0.0, 0.0, 0.0, 0.0, 0.0, 0.0, 0.0, 0.0, 0.0, 0.0, 0.0, 0.0, 0.0, 0.0, 0.0, 0.0, 0.0, 0.0, 0.0, 0.0, 0.0, 0.0, 0.0, 0.0, 0.0, 0.0, 0.0, 0.0, 0.0, 0.0, 0.0, 0.0, 0.0, 0.0, 0.0, 0.0, 0.0, 0.0, 0.0, 0.0, 0.0, 0.0, 0.0, 0.0, 0.0, 0.0, 0.0, 0.0, 0.0, 0.0, 0.0, 0.0, 0.0, 0.0, 0.0, 0.0, 0.0, 0.0, 0.0, 0.0, 0.0, 0.0, 0.0, 0.0, 0.0, 0.0, 0.0, 0.0, 0.0, 0.0, 0.0, 0.0, 0.0, 0.0, 0.0, 0.0, 0.0, 0.0, 0.0, 0.0, 0.0, 0.0, 0.0, 0.0, 0.0, 0.0, 0.0, 0.0, 0.0, 0.0, 0.0, 0.0, 0.0, 0.0, 0.0, 0.0, 0.0, 0.0, 0.0, 0.0, 0.0, 0.0, 0.0, 0.0, 0.0, 0.0, 0.0, 0.0, 0.0, 0.0, 0.0, 0.0, 0.0, 0.0, 0.0, 0.0, 0.0, 0.0, 0.0, 0.0, 0.0, 0.0, 0.0, 0.0, 0.0, 0.0, 0.0, 0.0, 0.0, 0.0, 0.0, 0.0, 0.0, 0.0, 0.0, 0.0, 0.0, 0.0, 0.0, 0.0, 0.0, 0.0, 0.0, 0.0, 0.0, 0.0, 0.0, 0.0, 0.0, 0.0, 0.0, 0.0, 0.0, 0.0, 0.0, 0.0, 0.0, 0.0, 0.0, 0.0, 0.0, 0.0, 0.0, 0.0, 0.0, 0.0, 0.0, 0.0, 0.0, 0.0, 0.0, 0.0, 0.0, 0.0, 0.0, 0.0, 0.0, 0.0, 0.0, 0.0, 0.0, 0.0, 0.0, 0.0, 0.0, 0.0, 0.0, 0.0, 0.0, 0.0, 0.0, 0.0, 0.0, 0.0, 0.0, 0.0, 0.0, 0.0, 0.0, 0.0, 0.0, 0.0, 0.0, 0.0, 0.0, 0.0, 0.0, 0.0, 0.0, 0.0, 0.0, 0.0, 0.0, 0.0, 0.0, 0.0, 0.0, 0.0, 0.0, 0.0, 0.0, 0.0, 0.0, 0.0, 0.0, 0.0, 0.0, 0.0, 0.0, 0.0, 0.0, 0.0, 0.0, 0.0, 0.0, 0.0, 0.0, 0.0, 0.0, 0.0, 0.0, 0.0, 0.0, 0.0, 0.0, 0.0, 0.0, 0.0, 0.0, 0.0, 0.0, 0.0, 0.0, 0.0, 0.0, 0.0, 0.0, 0.0, 0.0, 0.0, 0.0, 0.0, 0.0, 0.0, 0.0, 0.0, 0.0, 0.0, 0.0, 0.0, 0.0, 0.0, 0.0, 0.0, 0.0, 0.0, 0.0, 0.0, 0.0, 0.0, 0.0, 0.0, 0.0, 0.0, 0.0, 0.0, 0.0, 0.0, 0.0, 0.0, 0.0, 0.0, 0.0, 0.0, 0.0, 0.0, 0.0, 0.0, 0.0, 0.0, 0.0, 0.0, 0.0, 0.0, 0.0, 0.0, 0.0, 0.0, 0.0, 0.0, 0.0, 0.0, 0.0, 0.0, 0.0, 0.0, 0.0, 0.0, 0.0, 0.0, 0.0, 0.0, 0.0, 0.0, 0.0, 0.0, 0.0, 0.0, 0.0, 0.0, 0.0, 0.0, 0.0, 0.0, 0.0, 0.0, 0.0, 0.0, 0.0, 0.0, 0.0, 0.0, 0.0, 0.0, 0.0, 0.0, 0.0, 0.0, 0.0, 0.0, 0.0, 0.0, 0.0, 0.0, 0.0, 0.0, 0.0, 0.0, 0.0, 0.0, 0.0, 0.0, 0.0, 0.0, 0.0, 0.0, 0.0, 0.0, 0.0, 0.0, 0.0, 0.0, 0.0, 0.0, 0.0, 0.0, 0.0, 0.0, 0.0, 0.0, 0.0, 0.0, 0.0, 0.0, 0.0, 0.0, 0.0, 0.0, 0.0, 0.0, 0.0, 0.0, 0.0, 0.0, 0.0, 0.0, 0.0, 0.0, 0.0, 0.0, 0.0, 0.0, 0.0, 0.0, 0.0, 0.0, 0.0, 0.0, 0.0, 0.0, 0.0, 0.0, 0.0, 0.0, 0.0, 0.0, 0.0, 0.0, 0.0, 0.0, 0.0, 0.0, 0.0, 0.0, 0.0, 0.0, 0.0, 0.0, 0.0, 0.0, 0.0, 0.0, 0.0, 0.0, 0.0, 0.0, 0.0, 0.0, 0.0, 0.0, 0.0, 0.0, 0.0, 0.0, 0.0, 0.0, 0.0, 0.0, 0.0, 0.0, 0.0, 0.0, 0.0, 0.0, 0.0, 0.0, 0.0, 0.0, 0.0, 0.0, 0.0, 0.0, 0.0, 0.0, 0.0, 0.0, 0.0, 0.0, 0.0, 0.0, 0.0, 0.0, 0.0, 0.0, 0.0, 0.0, 0.0, 0.0, 0.0, 0.0, 0.0, 0.0, 0.0, 0.0, 0.0, 0.0, 0.0, 0.0, 0.0, 0.0, 0.0, 0.0, 0.0, 0.0, 0.0, 0.0, 0.0, 0.0, 0.0, 0.0, 0.0, 0.0, 0.0, 0.0, 0.0, 0.0, 0.0, 0.0, 0.0, 0.0, 0.0, 0.0, 0.0, 0.0, 0.0, 0.0, 0.0, 0.0, 0.0, 0.0, 0.0, 0.0, 0.0, 0.0, 0.0, 0.0, 0.0, 0.0, 0.0, 0.0, 0.0, 0.0, 0.0, 0.0, 0.0, 0.0, 0.0, 0.0, 0.0, 0.0, 0.0, 0.0, 0.0, 0.0, 0.0, 0.0, 0.0, 0.0, 0.0, 0.0, 0.0, 0.0, 0.0, 0.0, 0.0, 0.0, 0.0, 0.0, 0.0, 0.0, 0.0, 0.0, 0.0, 0.0, 0.0, 0.0, 0.0, 0.0, 0.0, 0.0, 0.0, 0.0, 0.0, 0.0, 0.0, 0.0, 0.0, 0.0, 0.0, 0.0, 0.0, 0.0, 0.0, 0.0, 0.0, 0.0, 0.0, 0.0, 0.0, 0.0, 0.0, 0.0, 0.0, 0.0, 0.0, 0.0, 0.0, 0.0, 0.0, 0.0, 0.0, 0.0, 0.0, 0.0, 0.0, 0.0, 0.0, 0.0, 0.0, 0.0, 0.0, 0.0, 0.0, 0.0, 0.0, 0.0, 0.0, 0.0, 0.0, 0.0, 0.0, 0.0, 0.0, 0.0, 0.0, 0.0, 0.0, 0.0, 0.0, 0.0, 0.0, 0.0, 0.0, 0.0, 0.0, 0.0, 0.0, 0.0, 0.0, 0.0, 0.0, 0.0, 0.0, 0.0, 0.0, 0.0, 0.0, 0.0, 0.0, 0.0, 0.0, 0.0, 0.0, 0.0, 0.0, 0.0, 0.0, 0.0, 0.0, 0.0, 0.0, 0.0, 0.0, 0.0, 0.0, 0.0, 0.0, 0.0, 0.0, 0.0, 0.0, 0.0, 0.0, 0.0, 0.0, 0.0, 0.0, 0.0, 0.0, 0.0, 0.0, 0.0, 0.0, 0.0, 0.0, 0.0, 0.0, 0.0, 0.0, 0.0, 0.0, 0.0, 0.0, 0.0, 0.0, 0.0, 0.0, 0.0, 0.0, 0.0, 0.0, 0.0, 0.0, 0.0, 0.0, 0.0, 0.0, 0.0, 0.0, 0.0, 0.0, 0.0, 0.0, 0.0, 0.0, 0.0, 0.0, 0.0, 0.0, 0.0, 0.0, 0.0, 0.0, 0.0, 0.0, 0.0, 0.0, 0.0, 0.0, 0.0, 0.0, 0.0, 0.0, 0.0, 0.0, 0.0, 0.0, 0.0, 0.0, 0.0, 0.0, 0.0, 0.0, 0.0, 0.0, 0.0, 0.0, 0.0, 0.0, 0.0, 0.0, 0.0, 0.0, 0.0, 0.0, 0.0, 0.0, 0.0, 0.0, 0.0, 0.0, 0.0, 0.0, 0.0, 0.0, 0.0, 0.0, 0.0, 0.0, 0.0, 0.0, 0.0, 0.0, 0.0, 0.0, 0.0, 0.0, 0.0, 0.0, 0.0, 0.0, 0.0, 0.0, 0.0, 0.0, 0.0, 0.0, 0.0, 0.0, 0.0, 0.0, 0.0, 0.0, 0.0, 0.0, 0.0, 0.0])
me_model.materials.append(mat_hinge)
me_model.materials.append(mat_grades)
me_model.use_remesh_preserve_volume = False
me_model.use_remesh_preserve_attributes = False
me_model.use_mirror_vertex_groups = False
me_model.update()
me_cube = bpy.data.meshes.new('Cube')
me_cube.from_pydata([(-0.92, 1.086, -0.92), (-0.92, 1.246, -0.92), (0.92, 1.246, -0.92), (0.92, 1.086, -0.92), (-0.92, 1.086, 0.92), (-0.92, 1.246, 0.92), (0.92, 1.246, 0.92), (0.92, 1.086, 0.92)], [], [(4, 5, 1, 0), (5, 6, 2, 1), (6, 7, 3, 2), (7, 4, 0, 3), (0, 1, 2, 3), (7, 6, 5, 4)])
me_cube.use_remesh_preserve_volume = False
me_cube.use_remesh_preserve_attributes = False
me_cube.use_mirror_vertex_groups = False
me_cube.update()
me_model_001 = bpy.data.meshes.new('Model.001')
me_model_001.from_pydata([(0.4731, 1.247, 0.5755), (0.5755, 1.181, 0.4731), (-0.4731, 1.181, 0.5755), (-0.5755, 1.181, -0.4731), (0.4731, 1.181, -0.5755), (0.5755, 1.247, 0.4731), (-0.4731, 1.247, 0.5755), (-0.5755, 1.247, 0.4731), (-0.5755, 1.247, -0.4731), (-0.4731, 1.247, -0.5755), (0.4731, 1.247, -0.5755), (0.5755, 1.247, -0.4731), (0.4731, 1.181, 0.5755), (-0.5755, 1.181, 0.4731), (-0.4731, 1.181, -0.5755), (0.5755, 1.181, -0.4731), (-0.5364, 1.247, -0.6534), (-0.8033, 1.247, 0.6227), (0.6237, 1.247, 0.8019), (0.6237, 1.247, -0.8043), (-0.6524, 1.247, -0.5374), (0.536, 1.247, -0.6534), (0.652, 1.247, -0.5374), (0.6521, 1.247, 0.535), (0.536, 1.247, 0.6511), (-0.5364, 1.247, 0.6511), (-0.6524, 1.247, 0.535), (-0.8033, 0.8737, -0.6251), (-0.6241, 0.8737, 0.8019), (0.8029, 0.8737, 0.6227), (0.6237, 0.8737, -0.8043), (-0.6241, 1.247, -0.8043), (-0.8033, 1.247, -0.6251), (-0.6241, 1.247, 0.8019), (0.8029, 1.247, 0.6227), (0.8029, 1.247, -0.6251), (-0.6241, 0.8737, -0.8043), (-0.8033, 0.8737, 0.6227), (0.6237, 0.8737, 0.8019), (0.8029, 0.8737, -0.6251), (-0.07074, 0.306, -0.8043), (-0.1099, 0.3005, -0.996), (-0.1875, 0.8765, -0.8043), (-0.1792, 1.247, -0.8043), (-0.2266, 0.871, -0.996), (-0.5639, 0.871, -0.996), (-0.6058, 0.8765, -0.8043), (-0.6058, 1.247, -0.8043), (0.6054, 1.247, -0.8043), (0.6054, 0.8765, -0.8043), (0.5635, 0.871, -0.996), (0.2263, 0.871, -0.996), (0.1792, 1.247, -0.8043), (0.1872, 0.8765, -0.8043), (0.1095, 0.3005, -0.996), (0.07034, 0.306, -0.8043), (0.3606, 0.0496, -0.8043), (0.3187, 0.04406, -0.996), (-0.361, 0.0496, -0.8043), (-0.3191, 0.04406, -0.996), (0.2441, -0.2148, -0.8043), (0.2186, -0.193, -0.996), (2.343e-08, -0.316, -0.8043), (1.93e-08, -0.2686, -0.996), (-0.2441, -0.2148, -0.8043), (-0.2186, -0.193, -0.996), (-0.07074, 0.306, 0.8019), (-0.1099, 0.3005, 0.9937), (-0.1875, 0.8765, 0.8019), (-0.1792, 1.247, 0.8019), (-0.2266, 0.871, 0.9937), (-0.5639, 0.871, 0.9937), (-0.6058, 0.8765, 0.8019), (-0.6058, 1.247, 0.8019), (0.6054, 1.247, 0.8019), (0.6054, 0.8765, 0.8019), (0.5635, 0.871, 0.9937), (0.2263, 0.871, 0.9937), (0.1792, 1.247, 0.8019), (0.1872, 0.8765, 0.8019), (0.1095, 0.3005, 0.9937), (0.07034, 0.306, 0.8019), (0.3606, 0.0496, 0.8019), (0.3187, 0.04406, 0.9937), (-0.361, 0.0496, 0.8019), (-0.3191, 0.04406, 0.9937), (0.2441, -0.2148, 0.8019), (0.2186, -0.193, 0.9937), (2.343e-08, -0.316, 0.8019), (1.93e-08, -0.2686, 0.9937), (-0.2441, -0.2148, 0.8019), (-0.2186, -0.193, 0.9937), (-0.6281, 0.8737, -0.5175), (0.6106, 0.8737, -0.5027), (-0.5164, 0.8737, -0.6293), (0.5164, 0.8737, 0.6269), (-0.6281, 0.8737, 0.5152), (0.6281, 0.8737, 0.5152), (0.5164, 0.8737, -0.6293), (-0.5164, 0.8737, 0.6269), (-0.6281, 0.2226, -0.5175), (0.6281, 0.2226, -0.5175), (-0.5164, 0.2226, -0.6293), (0.5164, 0.2226, 0.6269), (-0.6281, 0.2226, 0.5152), (0.6281, 0.2226, 0.5152), (0.5164, 0.2226, -0.6293), (-0.5164, 0.2226, 0.6269), (-0.563, 0.2226, 0.6837), (0.563, 0.2226, -0.6861), (0.6849, 0.2226, 0.5618), (-0.6849, 0.2226, 0.5618), (0.563, 0.2226, 0.6837), (-0.563, 0.2226, -0.6861), (0.6849, 0.2226, -0.5642), (-0.6849, 0.2226, -0.5642), (-0.563, 0.8737, 0.6837), (0.563, 0.8737, -0.6861), (0.6849, 0.8737, 0.5618), (-0.6849, 0.8737, 0.5618), (0.563, 0.8737, 0.6837), (-0.563, 0.8765, -0.6861), (0.6849, 0.8737, -0.5642), (-0.6849, 0.8737, -0.5642)], [], [(13, 3, 8, 7), (9, 14, 4, 10), (0, 12, 2, 6), (1, 12, 0, 5), (11, 15, 1, 5), (6, 2, 13, 7), (3, 14, 9, 8), (4, 15, 11, 10), (38, 28, 116, 120), (16, 31, 32, 20), (19, 30, 36, 31), (37, 28, 33, 17), (18, 33, 28, 38), (26, 17, 33, 25), (24, 18, 34, 23), (36, 27, 32, 31), (21, 22, 35, 19), (118, 122, 22, 23), (39, 30, 19, 35), (43, 42, 44), (45, 44, 41, 59), (45, 46, 47), (44, 45, 47, 43), (44, 42, 40, 41), (59, 58, 46, 45), (51, 52, 48, 50), (50, 48, 49), (52, 51, 53), (51, 54, 55, 53), (50, 57, 54, 51), (57, 50, 49, 56), (40, 55, 54, 41), (57, 56, 60, 61), (61, 60, 62, 63), (65, 63, 62, 64), (59, 65, 64, 58), (41, 54, 57, 61, 63, 65, 59), (69, 70, 68), (71, 85, 67, 70), (71, 73, 72), (70, 69, 73, 71), (70, 67, 66, 68), (85, 71, 72, 84), (77, 76, 74, 78), (76, 75, 74), (78, 79, 77), (77, 79, 81, 80), (76, 77, 80, 83), (83, 82, 75, 76), (66, 67, 80, 81), (83, 87, 86, 82), (87, 89, 88, 86), (91, 90, 88, 89), (85, 84, 90, 91), (67, 85, 91, 89, 87, 83, 80), (55, 40, 58, 64, 62, 60, 56), (55, 56, 49, 53), (40, 42, 46, 58), (81, 82, 86, 88, 90, 84, 66), (66, 84, 72, 68), (81, 79, 75, 82), (92, 96, 104, 100), (98, 94, 102, 106), (94, 92, 100, 102), (97, 93, 101, 105), (99, 95, 103, 107), (95, 97, 105, 103), (96, 99, 107, 104), (93, 98, 106, 101), (107, 108, 111, 104), (103, 112, 108, 107), (105, 110, 112, 103), (101, 114, 110, 105), (106, 109, 114, 101), (102, 113, 109, 106), (100, 115, 113, 102), (104, 111, 115, 100), (109, 113, 121, 117), (114, 109, 117, 122), (110, 114, 122, 118), (112, 110, 118, 120), (108, 112, 120, 116), (111, 108, 116, 119), (115, 111, 119, 123), (113, 115, 123, 121), (10, 11, 22, 21), (9, 10, 21, 16), (8, 9, 16, 20), (8, 20, 26, 7), (6, 7, 26, 25), (6, 25, 24, 0), (5, 0, 24, 23), (11, 5, 23, 22), (29, 34, 18, 38), (14, 94, 98, 4), (118, 23, 34, 29), (120, 118, 29, 38), (26, 20, 123, 119), (18, 24, 25, 33), (28, 37, 119, 116), (26, 119, 37, 17), (35, 22, 122, 39), (20, 32, 27, 123), (21, 19, 31, 16), (36, 30, 117, 121), (27, 36, 121, 123), (30, 39, 122, 117), (3, 92, 94, 14), (13, 96, 92, 3), (99, 96, 13, 2), (12, 95, 99, 2), (1, 97, 95, 12), (15, 93, 97, 1), (4, 98, 93, 15)])
_uv = me_model_001.uv_layers.new(name='UVChannel_1')
_uv.uv.foreach_set('vector', [0.0315, 0.533, 0.03146, 0.5282, 0.0318, 0.5282, 0.03184, 0.533, 0.04413, 0.5371, 0.04379, 0.5371, 0.04379, 0.5324, 0.04413, 0.5324, 0.02354, 0.5342, 0.0232, 0.5342, 0.0232, 0.5294, 0.02354, 0.5294, 0.02318, 0.5347, 0.0232, 0.5342, 0.02354, 0.5342, 0.02351, 0.5347, 0.03886, 0.5184, 0.03852, 0.5184, 0.03855, 0.5137, 0.03888, 0.5137, 0.02354, 0.5294, 0.0232, 0.5294, 0.02318, 0.5289, 0.02351, 0.5289, 0.03146, 0.5282, 0.0315, 0.5277, 0.03184, 0.5277, 0.0318, 0.5282, 0.03855, 0.5189, 0.03852, 0.5184, 0.03886, 0.5184, 0.03888, 0.5189, 0.04541, 0.5331, 0.04541, 0.5268, 0.04602, 0.5271, 0.04602, 0.5328, 0.02575, 0.5196, 0.02652, 0.5201, 0.0256, 0.521, 0.02515, 0.5202, 0.02453, 0.5219, 0.02645, 0.5219, 0.02645, 0.5282, 0.02453, 0.5282, 0.02453, 0.5363, 0.02449, 0.5353, 0.02641, 0.5354, 0.02645, 0.5363, 0.02645, 0.5291, 0.02641, 0.5354, 0.02449, 0.5353, 0.02453, 0.5291, 0.01963, 0.5202, 0.01918, 0.521, 0.01826, 0.5201, 0.01904, 0.5196, 0.01904, 0.5142, 0.01826, 0.5138, 0.01918, 0.5129, 0.01963, 0.5136, 0.02645, 0.5282, 0.02641, 0.5291, 0.02449, 0.5291, 0.02453, 0.5282, 0.02575, 0.5142, 0.02482, 0.5136, 0.0256, 0.5129, 0.02652, 0.5138, 0.03735, 0.4666, 0.03735, 0.461, 0.03925, 0.4614, 0.03925, 0.4665, 0.02641, 0.521, 0.02645, 0.5219, 0.02453, 0.5219, 0.02449, 0.521, 0.04086, 0.5198, 0.04086, 0.5216, 0.03987, 0.5217, 0.03254, 0.5255, 0.0308, 0.5255, 0.0302, 0.5226, 0.03128, 0.5214, 0.02652, 0.5394, 0.02751, 0.5394, 0.02751, 0.5413, 0.0308, 0.5255, 0.03254, 0.5255, 0.03275, 0.5275, 0.03056, 0.5275, 0.03987, 0.5217, 0.04086, 0.5216, 0.04086, 0.5245, 0.03987, 0.5245, 0.02652, 0.5351, 0.02751, 0.5352, 0.02751, 0.5394, 0.02652, 0.5394, 0.02847, 0.5255, 0.02872, 0.5275, 0.02652, 0.5275, 0.02674, 0.5255, 0.0285, 0.5357, 0.02948, 0.5338, 0.02948, 0.5356, 0.04184, 0.5198, 0.04283, 0.5217, 0.04184, 0.5216, 0.04283, 0.5217, 0.04283, 0.5245, 0.04184, 0.5245, 0.04184, 0.5216, 0.02674, 0.5255, 0.028, 0.5214, 0.02907, 0.5226, 0.02847, 0.5255, 0.0285, 0.5399, 0.0285, 0.5357, 0.02948, 0.5356, 0.02948, 0.5399, 0.03146, 0.5347, 0.03146, 0.534, 0.03244, 0.5338, 0.03244, 0.5349, 0.0285, 0.5399, 0.02948, 0.5399, 0.02948, 0.5413, 0.0285, 0.5412, 0.03047, 0.5339, 0.03146, 0.5338, 0.03146, 0.535, 0.03047, 0.535, 0.03047, 0.5361, 0.03047, 0.535, 0.03146, 0.535, 0.03146, 0.5362, 0.02652, 0.5351, 0.02653, 0.5339, 0.02751, 0.5338, 0.02751, 0.5352, 0.0302, 0.5226, 0.02907, 0.5226, 0.028, 0.5214, 0.02851, 0.5202, 0.02964, 0.5198, 0.03076, 0.5202, 0.03128, 0.5214, 0.04184, 0.5245, 0.04086, 0.5226, 0.04184, 0.5226, 0.01851, 0.5267, 0.01976, 0.5225, 0.02084, 0.5238, 0.02024, 0.5267, 0.04663, 0.5185, 0.04564, 0.5204, 0.04564, 0.5185, 0.02024, 0.5267, 0.02045, 0.5286, 0.01826, 0.5286, 0.01851, 0.5267, 0.04086, 0.5226, 0.04086, 0.5198, 0.04184, 0.5198, 0.04184, 0.5226, 0.04663, 0.5142, 0.04663, 0.5185, 0.04564, 0.5185, 0.04564, 0.5142, 0.02257, 0.5267, 0.0243, 0.5267, 0.02449, 0.5286, 0.0223, 0.5286, 0.02751, 0.5394, 0.0285, 0.5394, 0.0285, 0.5413, 0.03987, 0.5198, 0.03987, 0.5216, 0.03888, 0.5217, 0.03888, 0.5217, 0.03987, 0.5216, 0.03987, 0.5245, 0.03888, 0.5245, 0.0243, 0.5267, 0.02257, 0.5267, 0.02196, 0.5238, 0.02304, 0.5225, 0.02751, 0.5351, 0.0285, 0.5352, 0.0285, 0.5394, 0.02751, 0.5394, 0.03888, 0.5247, 0.03987, 0.5245, 0.03987, 0.5256, 0.03888, 0.5254, 0.02751, 0.5351, 0.02751, 0.5339, 0.0285, 0.5338, 0.0285, 0.5352, 0.03047, 0.5339, 0.03047, 0.535, 0.02948, 0.535, 0.02948, 0.5338, 0.03047, 0.5361, 0.02948, 0.5362, 0.02948, 0.535, 0.03047, 0.535, 0.04663, 0.5142, 0.04564, 0.5142, 0.04564, 0.5129, 0.04663, 0.513, 0.02084, 0.5238, 0.01976, 0.5225, 0.02027, 0.5213, 0.02139, 0.521, 0.02252, 0.5213, 0.02304, 0.5225, 0.02196, 0.5238, 0.03595, 0.5286, 0.03595, 0.5293, 0.03463, 0.5308, 0.03327, 0.5302, 0.03275, 0.5289, 0.03327, 0.5277, 0.03463, 0.5271, 0.03595, 0.5286, 0.03463, 0.5271, 0.03888, 0.5259, 0.03888, 0.528, 0.03595, 0.5293, 0.03888, 0.5299, 0.03888, 0.532, 0.03463, 0.5308, 0.03595, 0.5232, 0.03463, 0.5246, 0.03327, 0.5241, 0.03275, 0.5228, 0.03327, 0.5216, 0.03463, 0.521, 0.03595, 0.5225, 0.03595, 0.5225, 0.03463, 0.521, 0.03888, 0.5198, 0.03888, 0.5219, 0.03595, 0.5232, 0.03888, 0.5238, 0.03888, 0.5259, 0.03463, 0.5246, 0.02986, 0.528, 0.0299, 0.5332, 0.02656, 0.5332, 0.02652, 0.528, 0.04223, 0.5322, 0.04223, 0.5374, 0.03888, 0.5374, 0.03888, 0.5322, 0.0299, 0.5275, 0.02986, 0.528, 0.02652, 0.528, 0.02656, 0.5275, 0.03695, 0.5134, 0.03692, 0.5186, 0.03357, 0.5186, 0.03361, 0.5134, 0.02163, 0.5292, 0.02163, 0.5344, 0.01829, 0.5344, 0.01829, 0.5292, 0.02163, 0.5344, 0.02161, 0.535, 0.01826, 0.535, 0.01829, 0.5344, 0.02161, 0.5286, 0.02163, 0.5292, 0.01829, 0.5292, 0.01826, 0.5286, 0.03692, 0.5186, 0.03695, 0.5192, 0.03361, 0.5192, 0.03357, 0.5186, 0.01697, 0.4581, 0.01668, 0.4578, 0.01731, 0.4572, 0.01755, 0.4575, 0.01697, 0.4633, 0.01668, 0.4635, 0.01668, 0.4578, 0.01697, 0.4581, 0.01755, 0.4638, 0.01731, 0.4641, 0.01668, 0.4635, 0.01697, 0.4633, 0.02286, 0.4638, 0.0231, 0.4641, 0.01731, 0.4641, 0.01755, 0.4638, 0.02344, 0.4633, 0.02373, 0.4635, 0.0231, 0.4641, 0.02286, 0.4638, 0.02344, 0.4581, 0.02373, 0.4578, 0.02373, 0.4635, 0.02344, 0.4633, 0.02286, 0.4575, 0.0231, 0.4572, 0.02373, 0.4578, 0.02344, 0.4581, 0.01755, 0.4575, 0.01731, 0.4572, 0.0231, 0.4572, 0.02286, 0.4575, 0.01858, 0.4724, 0.01858, 0.4667, 0.02194, 0.4667, 0.02193, 0.4724, 0.01861, 0.473, 0.01858, 0.4724, 0.02193, 0.4724, 0.02196, 0.473, 0.03401, 0.4666, 0.03401, 0.461, 0.03735, 0.461, 0.03735, 0.4666, 0.03396, 0.4673, 0.03401, 0.4666, 0.03735, 0.4666, 0.0373, 0.4673, 0.02196, 0.4718, 0.02197, 0.4661, 0.02532, 0.4661, 0.02531, 0.4718, 0.02199, 0.4724, 0.02196, 0.4718, 0.02531, 0.4718, 0.02534, 0.4724, 0.02783, 0.4727, 0.02783, 0.4671, 0.03117, 0.4671, 0.03117, 0.4727, 0.01858, 0.4667, 0.01861, 0.4661, 0.02196, 0.4661, 0.02194, 0.4667, 0.03211, 0.4582, 0.03151, 0.4578, 0.03159, 0.4573, 0.03251, 0.4579, 0.03211, 0.463, 0.03211, 0.4582, 0.03251, 0.4579, 0.03251, 0.4633, 0.03159, 0.4635, 0.03211, 0.463, 0.03251, 0.4633, 0.03192, 0.4639, 0.03159, 0.4635, 0.03192, 0.4639, 0.0264, 0.4639, 0.02672, 0.4635, 0.02619, 0.463, 0.02672, 0.4635, 0.0264, 0.4639, 0.0258, 0.4633, 0.02619, 0.463, 0.0258, 0.4633, 0.0258, 0.4579, 0.02619, 0.4582, 0.02672, 0.4577, 0.02619, 0.4582, 0.0258, 0.4579, 0.0264, 0.4573, 0.03151, 0.4578, 0.02672, 0.4577, 0.0264, 0.4573, 0.03159, 0.4573, 0.02446, 0.5287, 0.02446, 0.5306, 0.02354, 0.5305, 0.02354, 0.5286, 0.04379, 0.5371, 0.04223, 0.5374, 0.04223, 0.5322, 0.04379, 0.5324, 0.0325, 0.5293, 0.03261, 0.5312, 0.03184, 0.5312, 0.03189, 0.5293, 0.04602, 0.5328, 0.04664, 0.5334, 0.04633, 0.534, 0.04541, 0.5331, 0.03308, 0.4672, 0.03308, 0.4726, 0.03117, 0.4727, 0.03117, 0.4671, 0.01826, 0.5138, 0.01904, 0.5142, 0.01904, 0.5196, 0.01826, 0.5201, 0.04541, 0.5268, 0.04633, 0.5259, 0.04664, 0.5265, 0.04602, 0.5271, 0.02354, 0.5325, 0.02365, 0.5306, 0.02426, 0.5306, 0.02432, 0.5325, 0.03259, 0.5331, 0.03184, 0.5331, 0.03188, 0.5312, 0.03248, 0.5312, 0.03263, 0.5293, 0.03184, 0.5293, 0.03189, 0.5275, 0.03251, 0.5275, 0.02575, 0.5142, 0.02652, 0.5138, 0.02652, 0.5201, 0.02575, 0.5196, 0.04541, 0.5268, 0.04541, 0.5331, 0.0448, 0.5328, 0.0448, 0.5271, 0.04449, 0.5259, 0.04541, 0.5268, 0.0448, 0.5271, 0.04417, 0.5265, 0.04541, 0.5331, 0.04449, 0.534, 0.04417, 0.5334, 0.0448, 0.5328, 0.03146, 0.5282, 0.02986, 0.528, 0.0299, 0.5275, 0.0315, 0.5277, 0.0315, 0.533, 0.0299, 0.5332, 0.02986, 0.528, 0.03146, 0.5282, 0.02995, 0.5338, 0.0299, 0.5332, 0.0315, 0.533, 0.03154, 0.5335, 0.0232, 0.5342, 0.02163, 0.5344, 0.02163, 0.5292, 0.0232, 0.5294, 0.03855, 0.5137, 0.03695, 0.5134, 0.037, 0.5129, 0.03859, 0.5131, 0.03852, 0.5184, 0.03692, 0.5186, 0.03695, 0.5134, 0.03855, 0.5137, 0.03855, 0.5189, 0.03695, 0.5192, 0.03692, 0.5186, 0.03852, 0.5184])
me_model_001.materials.append(mat_hinge)
me_model_001.use_remesh_preserve_volume = False
me_model_001.use_remesh_preserve_attributes = False
me_model_001.use_mirror_vertex_groups = False
me_model_001.update()
me_model_003 = bpy.data.meshes.new('Model.003')
me_model_003.from_pydata([(-0.7529, 1.247, 0.8019), (-0.6849, 1.252, -0.6861), (0.6849, 1.252, -0.6861), (0.6849, 1.252, 0.6837), (-0.6849, 1.252, 0.6837), (-0.7529, 0.8737, -0.8043), (0.7543, 0.8737, 0.8019), (-0.7529, 1.247, -0.8043), (0.7543, 1.247, 0.8019), (0.7543, 1.247, -0.8043), (-0.7529, 0.8737, 0.8019), (0.7543, 0.8737, -0.8043), (-0.5639, 0.871, -0.996), (-0.6058, 1.247, -0.8043), (0.6054, 1.247, -0.8043), (0.5635, 0.871, -0.996), (0.2441, -0.2905, -0.8043), (0.2186, -0.2686, -0.996), (-0.2441, -0.2905, -0.8043), (-0.2186, -0.2686, -0.996), (-0.5639, 0.871, 0.9937), (-0.6058, 1.247, 0.8019), (0.6054, 1.247, 0.8019), (0.5635, 0.871, 0.9937), (0.2441, -0.316, 0.8019), (0.2186, -0.2942, 0.9937), (-0.2441, -0.316, 0.8019), (-0.2186, -0.2942, 0.9937), (-0.6849, 0.2226, 0.6837), (0.6849, 0.2226, -0.6861), (0.6849, 0.2226, 0.6837), (-0.6849, 0.2226, -0.6861)], [], [(8, 0, 10, 6), (16, 14, 13, 18), (12, 15, 17, 19), (12, 19, 18, 13), (17, 16, 18, 19), (15, 14, 16, 17), (24, 26, 21, 22), (21, 20, 23, 22), (21, 26, 27, 20), (23, 20, 27, 25), (24, 25, 27, 26), (22, 23, 25, 24), (15, 12, 13, 14), (29, 30, 28, 31), (29, 2, 3, 30), (9, 11, 5, 7), (0, 7, 5, 10), (31, 28, 4, 1), (11, 9, 8, 6), (1, 4, 3, 2), (1, 2, 29, 31), (3, 4, 28, 30), (8, 9, 7, 0), (10, 5, 11, 6)])
_uv = me_model_003.uv_layers.new(name='UVChannel_1')
_uv.uv.foreach_set('vector', [0.07265, 0.5503, 0.07265, 0.5323, 0.07682, 0.5323, 0.07682, 0.5503, 0.0324, 0.5556, 0.02835, 0.5354, 0.04194, 0.5354, 0.03788, 0.5556, 0.0704, 0.5653, 0.05774, 0.5653, 0.06162, 0.5503, 0.06652, 0.5503, 0.08827, 0.5299, 0.08827, 0.5144, 0.09042, 0.5142, 0.09042, 0.5349, 0.07302, 0.5745, 0.07087, 0.5748, 0.07087, 0.5684, 0.07302, 0.5687, 0.08864, 0.5553, 0.09079, 0.5503, 0.09079, 0.571, 0.08864, 0.5708, 0.05322, 0.5347, 0.04774, 0.5347, 0.04368, 0.5142, 0.05727, 0.5142, 0.04368, 0.5552, 0.04415, 0.55, 0.0568, 0.55, 0.05727, 0.5552, 0.042, 0.5556, 0.042, 0.5766, 0.03985, 0.5764, 0.03985, 0.5606, 0.0568, 0.55, 0.04415, 0.55, 0.04802, 0.5347, 0.05293, 0.5347, 0.07517, 0.5748, 0.07302, 0.5745, 0.07302, 0.5687, 0.07517, 0.5684, 0.08864, 0.5714, 0.08649, 0.5664, 0.08649, 0.5506, 0.08864, 0.5503, 0.05774, 0.5653, 0.0704, 0.5653, 0.07087, 0.5705, 0.05727, 0.5705, 0.07265, 0.5323, 0.05727, 0.5323, 0.05727, 0.5142, 0.07265, 0.5142, 0.05769, 0.4483, 0.06914, 0.4483, 0.06914, 0.4663, 0.05769, 0.4663, 0.07682, 0.5323, 0.081, 0.5323, 0.081, 0.5503, 0.07682, 0.5503, 0.08411, 0.5354, 0.08411, 0.5142, 0.08827, 0.5142, 0.08827, 0.5354, 0.07363, 0.4663, 0.07363, 0.4483, 0.08509, 0.4483, 0.08509, 0.4663, 0.08649, 0.5715, 0.08233, 0.5715, 0.08233, 0.5503, 0.08649, 0.5503, 0.1049, 0.4673, 0.0895, 0.4673, 0.0895, 0.4492, 0.1049, 0.4492, 0.02591, 0.4667, 0.02591, 0.4486, 0.03741, 0.4486, 0.03741, 0.4667, 0.04124, 0.4663, 0.04124, 0.4483, 0.05274, 0.4483, 0.05274, 0.4663, 0.04075, 0.5113, 0.04075, 0.5324, 0.02542, 0.5324, 0.02542, 0.5113, 0.08827, 0.5142, 0.081, 0.5323, 0.08649, 0.5503, 0.07682, 0.5323])
me_model_003.materials.append(mat_hinge)
me_model_003.use_remesh_preserve_volume = False
me_model_003.use_remesh_preserve_attributes = False
me_model_003.use_mirror_vertex_groups = False
me_model_003.update()
me_model_004 = bpy.data.meshes.new('Model.004')
me_model_004.from_pydata([(-0.8033, 1.247, 0.6227), (0.6237, 1.247, 0.8019), (0.6237, 1.247, -0.8043), (-0.8033, 0.8737, -0.6251), (-0.6241, 0.8737, 0.8019), (0.8029, 0.8737, 0.6227), (0.6237, 0.8737, -0.8043), (-0.6241, 1.247, -0.8043), (-0.8033, 1.247, -0.6251), (-0.6241, 1.247, 0.8019), (0.8029, 1.247, 0.6227), (0.8029, 1.247, -0.6251), (-0.6241, 0.8737, -0.8043), (-0.8033, 0.8737, 0.6227), (0.6237, 0.8737, 0.8019), (0.8029, 0.8737, -0.6251), (-0.07074, 0.306, -0.8043), (-0.1099, 0.3005, -0.996), (-0.1792, 1.247, -0.8043), (-0.2266, 0.871, -0.996), (-0.5639, 0.871, -0.996), (0.5635, 0.871, -0.996), (0.2263, 0.871, -0.996), (0.1792, 1.247, -0.8043), (0.1095, 0.3005, -0.996), (0.07034, 0.306, -0.8043), (0.3606, 0.0496, -0.8043), (0.3187, 0.04406, -0.996), (-0.361, 0.0496, -0.8043), (-0.3191, 0.04406, -0.996), (0.2441, -0.2148, -0.8043), (0.2186, -0.193, -0.996), (2.343e-08, -0.316, -0.8043), (1.93e-08, -0.2686, -0.996), (-0.2441, -0.2148, -0.8043), (-0.2186, -0.193, -0.996), (-0.07074, 0.306, 0.8019), (-0.1099, 0.3005, 0.9937), (-0.1792, 1.247, 0.8019), (-0.2266, 0.871, 0.9937), (-0.5639, 0.871, 0.9937), (0.5635, 0.871, 0.9937), (0.2263, 0.871, 0.9937), (0.1792, 1.247, 0.8019), (0.1095, 0.3005, 0.9937), (0.07034, 0.306, 0.8019), (0.3606, 0.0496, 0.8019), (0.3187, 0.04406, 0.9937), (-0.361, 0.0496, 0.8019), (-0.3191, 0.04406, 0.9937), (0.2441, -0.2148, 0.8019), (0.2186, -0.193, 0.9937), (2.343e-08, -0.316, 0.8019), (1.93e-08, -0.2686, 0.9937), (-0.2441, -0.2148, 0.8019), (-0.2186, -0.193, 0.9937), (-0.6525, 1.249, -0.5374), (0.6521, 1.249, -0.5374), (-0.5364, 1.249, -0.6535), (0.536, 1.249, 0.6511), (-0.6525, 1.249, 0.535), (0.6521, 1.249, 0.535), (0.536, 1.249, -0.6535), (-0.5364, 1.249, 0.6511), (-0.563, 0.2226, 0.6837), (0.563, 0.2226, -0.6861), (0.6849, 0.2226, 0.5618), (-0.6849, 0.2226, 0.5618), (0.563, 0.2226, 0.6837), (-0.563, 0.2226, -0.6861), (0.6849, 0.2226, -0.5642), (-0.6849, 0.2226, -0.5642), (-0.563, 0.8737, 0.6837), (0.563, 0.8737, -0.6861), (0.6849, 0.8737, 0.5618), (-0.6849, 0.8737, 0.5618), (0.563, 0.8737, 0.6837), (-0.563, 0.8737, -0.6861), (0.6849, 0.8737, -0.5642), (-0.6849, 0.8737, -0.5642), (0.5902, 1.253, -0.06871), (0.5902, 1.253, 0.06635), (0.5902, 1.253, 0.007958), (0.5902, 1.253, -0.01032), (-0.5905, 1.253, -0.06871), (-0.5906, 1.253, 0.06635), (-0.5905, 1.253, 0.007957), (-0.5905, 1.253, -0.01032), (-0.474, 1.249, -0.5775), (-0.5765, 1.249, -0.475), (0.4736, 1.249, -0.5775), (0.5761, 1.249, -0.475), (0.5761, 1.249, 0.4726), (0.4736, 1.249, 0.5751), (-0.474, 1.249, 0.5751), (-0.5765, 1.249, 0.4726)], [], [(47, 49, 55, 53, 51), (2, 6, 12, 7), (13, 4, 9, 0), (1, 9, 4, 14), (12, 3, 8, 7), (10, 5, 15, 11), (15, 6, 2, 11), (3, 13, 0, 8), (20, 19, 17, 29), (22, 23, 2, 21), (21, 2, 26, 27), (21, 27, 24, 22), (25, 23, 22), (16, 25, 24, 17), (27, 26, 30, 31), (31, 30, 32, 33), (35, 33, 32, 34), (29, 35, 34, 28), (40, 49, 37, 39), (42, 45, 44), (42, 43, 45), (38, 36, 48, 9), (39, 38, 9, 40), (1, 46, 45, 43), (42, 41, 1, 43), (39, 36, 38), (41, 42, 44, 47), (1, 41, 47, 46), (36, 37, 44, 45), (47, 51, 50, 46), (51, 53, 52, 50), (55, 54, 52, 53), (49, 48, 54, 55), (49, 47, 44, 37), (25, 16, 28, 34, 32, 30, 26), (45, 46, 50, 52, 54, 48, 36), (40, 9, 48, 49), (39, 37, 36), (14, 4, 13, 3, 12, 6, 15, 5), (58, 56, 60, 63, 59, 61, 57, 62), (69, 65, 70, 66, 68, 64, 67, 71), (65, 69, 77, 73), (70, 65, 73, 78), (66, 70, 78, 74), (68, 66, 74, 76), (64, 68, 76, 72), (67, 64, 72, 75), (71, 67, 75, 79), (69, 71, 79, 77), (5, 10, 1, 14), (87, 83, 80, 84), (85, 81, 82, 86), (88, 89, 95, 94, 93, 92, 91, 90), (2, 7, 8, 0, 9, 1, 10, 11), (25, 22, 24), (19, 20, 7, 18), (19, 18, 16), (17, 19, 16), (20, 29, 28, 7), (25, 26, 2, 23), (16, 18, 7, 28), (17, 24, 27, 29), (31, 33, 35, 29, 27)])
me_model_004.polygons.foreach_set('material_index', [1, 0, 0, 0, 0, 0, 0, 0, 0, 0, 0, 0, 0, 0, 0, 0, 0, 0, 0, 0, 0, 0, 0, 0, 0, 0, 0, 0, 0, 0, 0, 0, 0, 0, 0, 0, 0, 0, 0, 0, 0, 0, 0, 0, 0, 0, 0, 0, 0, 0, 0, 0, 0, 0, 0, 0, 0, 0, 0, 0, 0, 0, 1])
_uv = me_model_004.uv_layers.new(name='UVChannel_1')
_uv.uv.foreach_set('vector', [-0.05678, -0.01544, 1.057, -0.01544, 0.8812, 0.3985, 0.4997, 0.5305, 0.1181, 0.3985, 0.04631, 0.1923, 0.04449, 0.1923, 0.04449, 0.186, 0.04631, 0.186, 0.04632, 0.2002, 0.04638, 0.2011, 0.04455, 0.2011, 0.04449, 0.2002, 0.04631, 0.1923, 0.04631, 0.186, 0.04813, 0.186, 0.04813, 0.1923, 0.04638, 0.193, 0.04632, 0.1939, 0.04449, 0.1939, 0.04455, 0.193, 0.04504, 0.2026, 0.04686, 0.2026, 0.04686, 0.2089, 0.04504, 0.2089, 0.04686, 0.2089, 0.04693, 0.2098, 0.0451, 0.2098, 0.04504, 0.2089, 0.04632, 0.1939, 0.04632, 0.2002, 0.04449, 0.2002, 0.04449, 0.1939, 0.04097, 0.1918, 0.03932, 0.1918, 0.03874, 0.1889, 0.03977, 0.1876, 0.0371, 0.1918, 0.03733, 0.1938, 0.03515, 0.1938, 0.03544, 0.1918, 0.04732, 0.1949, 0.04826, 0.193, 0.04826, 0.1991, 0.04732, 0.1992, 0.03544, 0.1918, 0.03664, 0.1876, 0.03767, 0.1889, 0.0371, 0.1918, 0.03185, 0.2124, 0.03185, 0.2077, 0.03279, 0.2096, 0.04126, 0.2008, 0.04126, 0.2001, 0.0422, 0.1999, 0.0422, 0.201, 0.04732, 0.1992, 0.04826, 0.1991, 0.04826, 0.2005, 0.04732, 0.2004, 0.03373, 0.21, 0.03279, 0.2101, 0.03279, 0.2089, 0.03373, 0.2089, 0.03373, 0.2078, 0.03373, 0.2089, 0.03279, 0.2089, 0.03279, 0.2077, 0.02849, 0.2085, 0.02849, 0.2098, 0.02755, 0.2099, 0.02755, 0.2085, 0.03544, 0.1997, 0.03664, 0.1955, 0.03767, 0.1968, 0.0371, 0.1997, 0.03091, 0.2096, 0.03185, 0.2124, 0.03091, 0.2124, 0.03091, 0.2096, 0.03185, 0.2077, 0.03185, 0.2124, 0.03297, 0.1939, 0.03244, 0.1891, 0.03386, 0.1878, 0.03515, 0.1939, 0.0371, 0.1997, 0.03733, 0.2017, 0.03515, 0.2017, 0.03544, 0.1997, 0.02903, 0.1939, 0.03032, 0.1878, 0.03175, 0.1891, 0.03121, 0.1939, 0.03932, 0.1997, 0.04097, 0.1997, 0.04126, 0.2017, 0.03909, 0.2017, 0.02903, 0.2105, 0.02997, 0.2077, 0.02997, 0.2124, 0.04097, 0.1997, 0.03932, 0.1997, 0.03874, 0.1968, 0.03977, 0.1955, 0.04787, 0.2092, 0.04693, 0.2073, 0.04693, 0.203, 0.04787, 0.203, 0.0422, 0.2001, 0.04314, 0.1999, 0.04314, 0.201, 0.0422, 0.2008, 0.04693, 0.203, 0.04693, 0.2018, 0.04787, 0.2017, 0.04787, 0.203, 0.03373, 0.21, 0.03373, 0.2089, 0.03467, 0.2089, 0.03467, 0.2101, 0.03373, 0.2078, 0.03467, 0.2077, 0.03467, 0.2089, 0.03373, 0.2089, 0.04638, 0.1992, 0.04732, 0.1991, 0.04732, 0.2005, 0.04638, 0.2004, 0.0, 0.0, 0.03874, 0.1968, 0.04314, 0.1999, 0.03664, 0.1955, 0.03244, 0.197, 0.03175, 0.197, 0.03032, 0.1958, 0.0309, 0.1944, 0.03209, 0.1939, 0.03329, 0.1944, 0.03386, 0.1958, 0.03175, 0.1891, 0.03032, 0.1878, 0.03089, 0.1865, 0.03209, 0.186, 0.03329, 0.1865, 0.03386, 0.1878, 0.03244, 0.1891, 0.04638, 0.1949, 0.04732, 0.193, 0.04732, 0.1991, 0.04638, 0.1992, 0.02903, 0.2105, 0.02903, 0.2077, 0.02997, 0.2077, 0.02116, 0.2014, 0.02116, 0.1951, 0.02204, 0.1942, 0.02816, 0.1942, 0.02903, 0.1951, 0.02903, 0.2014, 0.02816, 0.2023, 0.02204, 0.2023, 0.02658, 0.2601, 0.02601, 0.2607, 0.02075, 0.2607, 0.02018, 0.2601, 0.02018, 0.2547, 0.02075, 0.2541, 0.02601, 0.2541, 0.02658, 0.2547, 0.03101, 0.5131, 0.03101, 0.5188, 0.03041, 0.5194, 0.02489, 0.5194, 0.0243, 0.5188, 0.0243, 0.5131, 0.02489, 0.5125, 0.03041, 0.5125, 0.05046, 0.2748, 0.05046, 0.2805, 0.04729, 0.2805, 0.04729, 0.2748, 0.04987, 0.2667, 0.04992, 0.2673, 0.04673, 0.2673, 0.04669, 0.2667, 0.04987, 0.261, 0.04987, 0.2667, 0.04669, 0.2667, 0.04669, 0.261, 0.04992, 0.2604, 0.04987, 0.261, 0.04669, 0.261, 0.04673, 0.2604, 0.05046, 0.2691, 0.05046, 0.2748, 0.04729, 0.2748, 0.04729, 0.2691, 0.04987, 0.2598, 0.04992, 0.2604, 0.04673, 0.2604, 0.04669, 0.2598, 0.04987, 0.2541, 0.04987, 0.2598, 0.04669, 0.2598, 0.04669, 0.2541, 0.04992, 0.2534, 0.04987, 0.2541, 0.04669, 0.2541, 0.04673, 0.2534, 0.04686, 0.2026, 0.04504, 0.2026, 0.0451, 0.2017, 0.04693, 0.2017, 0.02752, 0.2601, 0.02752, 0.2541, 0.0278, 0.2541, 0.0278, 0.2601, 0.03371, 0.2596, 0.03371, 0.2536, 0.03399, 0.2536, 0.03399, 0.2596, 0.5281, 0.4558, 0.5276, 0.4563, 0.523, 0.4563, 0.5225, 0.4558, 0.5225, 0.4509, 0.523, 0.4504, 0.5276, 0.4504, 0.5281, 0.4509, 0.02903, 0.1869, 0.02903, 0.1932, 0.02816, 0.1942, 0.02204, 0.1942, 0.02116, 0.1932, 0.02116, 0.1869, 0.02204, 0.186, 0.02816, 0.186, 0.03185, 0.2124, 0.03279, 0.2096, 0.03279, 0.2124, 0.03932, 0.1918, 0.04097, 0.1918, 0.04126, 0.1938, 0.03908, 0.1938, 0.02997, 0.2096, 0.03091, 0.2077, 0.03091, 0.2124, 0.02997, 0.2124, 0.02997, 0.2096, 0.03091, 0.2124, 0.02849, 0.2042, 0.02849, 0.2085, 0.02755, 0.2085, 0.02755, 0.2023, 0.03244, 0.197, 0.03386, 0.1958, 0.03515, 0.2018, 0.03297, 0.2018, 0.03175, 0.197, 0.03121, 0.2018, 0.02903, 0.2018, 0.03032, 0.1958, 0.0422, 0.1999, 0.03664, 0.1876, 0.0, 0.0, 0.03874, 0.1889, 0.8622, 0.8937, 0.5003, 1.019, 0.1385, 0.8937, -0.02796, 0.5012, 1.028, 0.5012])
_uv.active_render = True
_uv = me_model_004.uv_layers.new(name='UVMap')
_uv.uv.foreach_set('vector', [0.0, 0.0, 0.0, 0.0, 0.0, 0.0, 0.0, 0.0, 0.0, 0.0, 0.0, 0.0, 0.0, 0.0, 0.0, 0.0, 0.0, 0.0, 0.0, 0.0, 0.0, 0.0, 0.0, 0.0, 0.0, 0.0, 0.0, 0.0, 0.0, 0.0, 0.0, 0.0, 0.0, 0.0, 0.0, 0.0, 0.0, 0.0, 0.0, 0.0, 0.0, 0.0, 0.0, 0.0, 0.0, 0.0, 0.0, 0.0, 0.0, 0.0, 0.0, 0.0, 0.0, 0.0, 0.0, 0.0, 0.0, 0.0, 0.0, 0.0, 0.0, 0.0, 0.0, 0.0, 0.0, 0.0, 0.0, 0.0, 0.0, 0.0, 0.0, 0.0, 0.0, 0.0, 0.0, 0.0, 0.0, 0.0, 0.0, 0.0, 0.0, 0.0, 0.0, 0.0, 0.0, 0.0, 0.0, 0.0, 0.0, 0.0, 0.0, 0.0, 0.0, 0.0, 0.0, 0.0, 0.0, 0.0, 0.0, 0.0, 0.0, 0.0, 0.0, 0.0, 0.0, 0.0, 0.0, 0.0, 0.0, 0.0, 0.0, 0.0, 0.0, 0.0, 0.0, 0.0, 0.0, 0.0, 0.0, 0.0, 0.0, 0.0, 0.0, 0.0, 0.0, 0.0, 0.0, 0.0, 0.0, 0.0, 0.0, 0.0, 0.0, 0.0, 0.0, 0.0, 0.0, 0.0, 0.0, 0.0, 0.0, 0.0, 0.0, 0.0, 0.0, 0.0, 0.0, 0.0, 0.0, 0.0, 0.0, 0.0, 0.0, 0.0, 0.0, 0.0, 0.0, 0.0, 0.0, 0.0, 0.0, 0.0, 0.0, 0.0, 0.0, 0.0, 0.0, 0.0, 0.0, 0.0, 0.0, 0.0, 0.0, 0.0, 0.0, 0.0, 0.0, 0.0, 0.0, 0.0, 0.0, 0.0, 0.0, 0.0, 0.0, 0.0, 0.0, 0.0, 0.0, 0.0, 0.0, 0.0, 0.0, 0.0, 0.0, 0.0, 0.0, 0.0, 0.0, 0.0, 0.0, 0.0, 0.0, 0.0, 0.0, 0.0, 0.0, 0.0, 0.0, 0.0, 0.0, 0.0, 0.0, 0.0, 0.0, 0.0, 0.0, 0.0, 0.0, 0.0, 0.0, 0.0, 0.0, 0.0, 0.0, 0.0, 0.0, 0.0, 0.0, 0.0, 0.0, 0.0, 0.0, 0.0, 0.0, 0.0, 0.0, 0.0, 0.0, 0.0, 0.0, 0.0, 0.0, 0.0, 0.0, 0.0, 0.0, 0.0, 0.0, 0.0, 0.0, 0.0, 0.0, 0.0, 0.0, 0.0, 0.0, 0.0, 0.0, 0.0, 0.0, 0.0, 0.0, 0.0, 0.0, 0.0, 0.0, 0.0, 0.0, 0.0, 0.0, 0.0, 0.0, 0.0, 0.0, 0.0, 0.0, 0.0, 0.0, 0.0, 0.0, 0.0, 0.0, 0.0, 0.0, 0.0, 0.0, 0.0, 0.0, 0.0, 0.0, 0.0, 0.0, 0.0, 0.0, 0.0, 0.0, 0.0, 0.0, 0.0, 0.0, 0.0, 0.0, 0.0, 0.0, 0.0, 0.0, 0.0, 0.0, 0.0, 0.0, 0.0, 0.0, 0.0, 0.0, 0.0, 0.0, 0.0, 0.0, 0.0, 0.0, 0.0, 0.0, 0.0, 0.0, 0.0, 0.0, 0.0, 0.0, 0.0, 0.0, 0.0, 0.0, 0.0, 0.0, 0.0, 0.0, 0.0, 0.0, 0.0, 0.0, 0.0, 0.0, 0.0, 0.0, 0.0, 0.0, 0.0, 0.0, 0.0, 0.0, 0.0, 0.0, 0.0, 0.0, 0.0, 0.0, 0.0, 0.0, 0.0, 0.0, 0.0, 0.0, 0.0, 0.0, 0.0, 0.0, 0.0, 0.0, 0.0, 0.0, 0.0, 0.0, 0.0, 0.0, 0.0, 0.0, 0.0, 0.0, 0.0, 0.0, 0.0, 0.0, 0.0, 0.0, 0.0, 0.0, 0.0, 0.0, 0.0, 0.0, 0.0, 0.0, 0.0, 0.0, 0.0, 0.0, 0.0, 0.0, 0.0, 0.0, 0.0, 0.0, 0.0, 0.0, 0.0, 0.0, 0.0, 0.0, 0.0, 0.0, 0.0, 0.0, 0.0, 0.0, 0.0, 0.0, 0.0, 0.0, 0.0, 0.0, 0.0, 0.0, 0.0, 0.0, 0.0, 0.0, 0.0, 0.0, 0.0, 0.0, 0.0, 0.0, 0.0, 0.0, 0.0, 0.0, 0.0, 0.0, 0.0, 0.0, 0.0, 0.0, 0.0, 0.0, 0.0, 0.0, 0.0, 0.0, 0.0, 0.0, 0.0, 0.0, 0.0, 0.0, 0.0, 0.0, 0.0, 0.0, 0.0, 0.0, 0.0, 0.0, 0.0, 0.0, 0.0, 0.0, 0.0, 0.0, 0.0, 0.0, 0.0, 0.0, 0.0, 0.0, 0.0, 0.0, 0.0, 0.0, 0.0, 0.0, 0.0, 0.0, 0.0, 0.0, 0.0, 0.0, 0.0, 0.0, 0.0, 0.0, 0.0, 0.0, 0.0, 0.0, 0.0, 0.0, 0.0, 0.0, 0.0, 0.0, 0.0, 0.0, 0.0, 0.0, 0.0, 0.0, 0.0, 0.0, 0.0, 0.0, 0.0, 0.0, 0.0, 0.0, 0.0, 0.0, 0.0, 0.0, 0.0, 0.0, 0.0, 0.0, 0.0, 0.0, 0.0, 0.0, 0.0, 0.0, 0.0, 0.0, 0.0, 0.0, 0.0, 0.0, 0.0, 0.0, 0.0, 0.0, 0.0, 0.0, 0.0, 0.0, 0.0])
me_model_004.materials.append(mat_hinge)
me_model_004.materials.append(mat_grades)
me_model_004.use_remesh_preserve_volume = False
me_model_004.use_remesh_preserve_attributes = False
me_model_004.use_mirror_vertex_groups = False
me_model_004.update()
me_cube_002 = bpy.data.meshes.new('Cube.002')
me_cube_002.from_pydata([(-0.2186, -0.2686, -0.996), (-0.2441, -0.2905, -0.8043), (0.2186, -0.2686, -0.996), (0.2441, -0.2905, -0.8043), (0.5635, 0.871, -0.996), (0.6054, 1.25, -0.8043), (-0.6058, 1.25, -0.8043), (-0.5639, 0.871, -0.996), (-0.5639, 0.871, 0.9937), (-0.6058, 1.25, 0.8019), (0.6054, 1.25, 0.8019), (0.5635, 0.871, 0.9937), (0.2441, -0.2905, 0.8019), (0.2186, -0.2686, 0.9937), (-0.2441, -0.2905, 0.8019), (-0.2186, -0.2686, 0.9937), (0.6849, 1.254, -0.6861), (0.6849, 0.2226, -0.6861), (-0.6849, 0.2226, -0.6861), (-0.6849, 1.254, -0.6861), (0.6849, 1.254, 0.6837), (0.6849, 0.2226, 0.6837), (-0.6849, 0.2226, 0.6837), (-0.6849, 1.254, 0.6837), (0.8029, 1.25, -0.8043), (0.8029, 0.8737, -0.8043), (-0.8033, 0.8737, -0.8043), (-0.8033, 1.25, -0.8043), (0.8029, 1.25, 0.8019), (0.8029, 0.8737, 0.8019), (-0.8033, 0.8737, 0.8019), (-0.8033, 1.25, 0.8019)], [], [(5, 6, 1, 3), (0, 2, 3, 1), (5, 3, 2, 4), (6, 7, 0, 1), (6, 5, 4, 7), (2, 0, 7, 4), (9, 8, 11, 10), (9, 14, 15, 8), (13, 11, 8, 15), (10, 11, 13, 12), (15, 14, 12, 13), (10, 12, 14, 9), (20, 21, 17, 16), (21, 22, 18, 17), (22, 23, 19, 18), (16, 17, 18, 19), (23, 22, 21, 20), (28, 29, 25, 24), (29, 30, 26, 25), (30, 31, 27, 26), (31, 28, 24, 27), (24, 25, 26, 27), (31, 30, 29, 28), (16, 19, 23, 20)])
_uv = me_cube_002.uv_layers.new(name='UVChannel_1')
_uv.uv.foreach_set('vector', [0.03457, 0.1878, 0.04239, 0.1878, 0.04006, 0.1975, 0.0369, 0.1975, 0.02696, 0.2052, 0.02696, 0.208, 0.02572, 0.2082, 0.02572, 0.2051, 0.04852, 0.2041, 0.04852, 0.214, 0.04728, 0.2139, 0.04728, 0.2065, 0.02564, 0.2083, 0.0244, 0.2059, 0.0244, 0.1985, 0.02564, 0.1984, 0.02572, 0.1954, 0.03354, 0.1954, 0.03327, 0.1979, 0.02599, 0.1979, 0.03105, 0.2051, 0.02822, 0.2051, 0.02599, 0.1979, 0.03327, 0.1979, 0.03457, 0.2072, 0.03484, 0.2047, 0.04212, 0.2047, 0.04239, 0.2072, 0.04604, 0.2041, 0.04604, 0.214, 0.0448, 0.2139, 0.0448, 0.2065, 0.0399, 0.1975, 0.04212, 0.2047, 0.03484, 0.2047, 0.03707, 0.1975, 0.04728, 0.214, 0.04604, 0.2116, 0.04604, 0.2042, 0.04728, 0.2041, 0.02696, 0.2052, 0.0282, 0.2051, 0.0282, 0.2082, 0.02696, 0.208, 0.04239, 0.1781, 0.04006, 0.1878, 0.03691, 0.1878, 0.03457, 0.1781, 0.0521, 0.276, 0.04549, 0.276, 0.04549, 0.2674, 0.0521, 0.2674, 0.4613, 0.5154, 0.4702, 0.5154, 0.4702, 0.5241, 0.4613, 0.5241, 0.0521, 0.2847, 0.04549, 0.2847, 0.04549, 0.276, 0.0521, 0.276, 0.05213, 0.2674, 0.04549, 0.2674, 0.04549, 0.2587, 0.05213, 0.2587, 0.01844, 0.279, 0.02508, 0.279, 0.02508, 0.2877, 0.01844, 0.2877, 0.05144, 0.1883, 0.04903, 0.1883, 0.04903, 0.1781, 0.05144, 0.1781, 0.01534, 0.1984, 0.01534, 0.1883, 0.02572, 0.1883, 0.02572, 0.1984, 0.04239, 0.2041, 0.0448, 0.2041, 0.0448, 0.2142, 0.04239, 0.2142, 0.01534, 0.1883, 0.01534, 0.1781, 0.02572, 0.1781, 0.02572, 0.1883, 0.0244, 0.2085, 0.02198, 0.2085, 0.02198, 0.1984, 0.0244, 0.1984, 0.049, 0.1954, 0.05142, 0.1954, 0.05142, 0.2056, 0.049, 0.2056, 0.01952, 0.2541, 0.02837, 0.2541, 0.02837, 0.2627, 0.01952, 0.2627])
_uv.active_render = True
_uv = me_cube_002.uv_layers.new(name='UVMap')
_uv.uv.foreach_set('vector', [0.0, 0.0, 0.0, 0.0, 0.0, 0.0, 0.0, 0.0, 0.0, 0.0, 0.0, 0.0, 0.0, 0.0, 0.0, 0.0, 0.0, 0.0, 0.0, 0.0, 0.0, 0.0, 0.0, 0.0, 0.0, 0.0, 0.0, 0.0, 0.0, 0.0, 0.0, 0.0, 0.0, 0.0, 0.0, 0.0, 0.0, 0.0, 0.0, 0.0, 0.0, 0.0, 0.0, 0.0, 0.0, 0.0, 0.0, 0.0, 0.0, 0.0, 0.0, 0.0, 0.0, 0.0, 0.0, 0.0, 0.0, 0.0, 0.0, 0.0, 0.0, 0.0, 0.0, 0.0, 0.0, 0.0, 0.0, 0.0, 0.0, 0.0, 0.0, 0.0, 0.0, 0.0, 0.0, 0.0, 0.0, 0.0, 0.0, 0.0, 0.0, 0.0, 0.0, 0.0, 0.0, 0.0, 0.0, 0.0, 0.0, 0.0, 0.0, 0.0, 0.0, 0.0, 0.0, 0.0, 0.05265, 0.4706, 0.05265, 0.4593, 0.0626, 0.4593, 0.0626, 0.4706, 0.4503, 0.5233, 0.4503, 0.5336, 0.4404, 0.5336, 0.4404, 0.5233, 0.07391, 0.4593, 0.07391, 0.4479, 0.08386, 0.4479, 0.08386, 0.4593, 0.06328, 0.4593, 0.06328, 0.4479, 0.07391, 0.4479, 0.07391, 0.4593, 0.06328, 0.4479, 0.06328, 0.4593, 0.05265, 0.4593, 0.05265, 0.4479, 0.04547, 0.1928, 0.04818, 0.1928, 0.04818, 0.2041, 0.04547, 0.2041, 0.01426, 0.1816, 0.02581, 0.1816, 0.02581, 0.1928, 0.01426, 0.1928, 0.02692, 0.2042, 0.02962, 0.2042, 0.02962, 0.2154, 0.02692, 0.2154, 0.02581, 0.1816, 0.03736, 0.1816, 0.03736, 0.1928, 0.02581, 0.1928, 0.02692, 0.2154, 0.02421, 0.2154, 0.02421, 0.2042, 0.02692, 0.2042, 0.04547, 0.2041, 0.04818, 0.2041, 0.04818, 0.2153, 0.04547, 0.2153, 0.04603, 0.4483, 0.04603, 0.4716, 0.0227, 0.4716, 0.0227, 0.4483])
me_cube_002.materials.append(mat_hinge)
me_cube_002.use_remesh_preserve_volume = False
me_cube_002.use_remesh_preserve_attributes = False
me_cube_002.use_mirror_vertex_groups = False
me_cube_002.update()

# ---- objects
ob_conveyorhinge = bpy.data.objects.new('ConveyorHinge', me_model)
ob_dummy_electric_motor = bpy.data.objects.new('dummy_electric_motor', None)
ob_dummy_detector_conveyor_001 = bpy.data.objects.new('dummy_detector_conveyor_001', None)
ob_phys = bpy.data.objects.new('Phys', me_cube)
ob_conveyorhingeconstruction_1 = bpy.data.objects.new('ConveyorHingeConstruction_1', me_model_001)
ob_conveyorhingeconstruction_1_lod2 = bpy.data.objects.new('ConveyorHingeConstruction_1_LOD2', me_model_003)
ob_conveyorhinge_lod1 = bpy.data.objects.new('ConveyorHinge_LOD1', me_model_004)
ob_conveyorhinge_lod2 = bpy.data.objects.new('ConveyorHinge_LOD2', me_cube_002)

# ---- transforms, parenting, visibility, modifiers, constraints
ob_conveyorhinge.location = (0.0, 0.0, 0.0)
ob_conveyorhinge.color = (0.8, 0.8, 0.8, 1.0)
ob_conveyorhinge.lineart.crease_threshold = 0.0
ob_dummy_electric_motor.parent = ob_conveyorhinge
ob_dummy_electric_motor.location = (0.0, 0.0, 0.0)
ob_dummy_electric_motor.rotation_euler = (1.571, -2.679e-15, -3.142)
ob_dummy_electric_motor.scale = (0.128, 0.128, 0.128)
ob_dummy_electric_motor.empty_image_offset = (0.0, 0.0)
ob_dummy_electric_motor.color = (0.8, 0.8, 0.8, 1.0)
ob_dummy_electric_motor.lineart.crease_threshold = 0.0
ob_dummy_detector_conveyor_001.parent = ob_conveyorhinge
ob_dummy_detector_conveyor_001.location = (-8.131e-08, 1.218, -1.515e-07)
ob_dummy_detector_conveyor_001.rotation_euler = (1.571, -2.679e-15, -3.142)
ob_dummy_detector_conveyor_001.scale = (1.28, 1.28, 0.256)
ob_dummy_detector_conveyor_001.empty_image_offset = (0.0, 0.0)
ob_dummy_detector_conveyor_001.color = (0.8, 0.8, 0.8, 1.0)
ob_dummy_detector_conveyor_001.lineart.crease_threshold = 0.0
ob_phys.location = (0.0, 0.0, 0.0)
ob_phys.lineart.crease_threshold = 0.0
ob_conveyorhingeconstruction_1.location = (0.0, 0.0, 0.0)
ob_conveyorhingeconstruction_1.color = (0.8, 0.8, 0.8, 1.0)
ob_conveyorhingeconstruction_1.lineart.crease_threshold = 0.0
ob_conveyorhingeconstruction_1_lod2.location = (0.0, 0.0, 0.0)
ob_conveyorhingeconstruction_1_lod2.color = (0.8, 0.8, 0.8, 1.0)
ob_conveyorhingeconstruction_1_lod2.lineart.crease_threshold = 0.0
ob_conveyorhinge_lod1.location = (0.0, 0.0, 0.0)
ob_conveyorhinge_lod1.color = (0.8, 0.8, 0.8, 1.0)
ob_conveyorhinge_lod1.lineart.crease_threshold = 0.0
ob_conveyorhinge_lod2.location = (0.0, 0.0, 0.0)
ob_conveyorhinge_lod2.lineart.crease_threshold = 0.0

# ---- collection membership
col_collection_1.objects.link(ob_conveyorhinge)
col_collection_1.objects.link(ob_dummy_electric_motor)
col_collection_1.objects.link(ob_dummy_detector_conveyor_001)
col_collection_2.objects.link(ob_phys)
col_collection_6.objects.link(ob_conveyorhingeconstruction_1)
col_collection_8.objects.link(ob_conveyorhingeconstruction_1_lod2)
col_collection_11.objects.link(ob_conveyorhinge_lod1)
col_collection_12.objects.link(ob_conveyorhinge_lod2)

# ---- scene / render settings (as saved in the file)
scene.frame_start = 1; scene.frame_end = 250; scene.frame_set(1)
scene.render.engine = 'CYCLES'
scene.render.resolution_percentage = 50
scene.render.fps = 30
scene.render.dither_intensity = 0.0
scene.cycles.use_denoising = False
scene.cycles.samples = 10
scene.cycles.sampling_pattern = 'TABULATED_SOBOL'
scene.cycles.light_sampling_threshold = 0.0
scene.cycles.use_adaptive_sampling = False
scene.cycles.use_light_tree = False
scene.cycles.blur_glossy = 0.0
scene.cycles.pixel_filter_type = 'GAUSSIAN'
scene.cycles.sample_clamp_indirect = 0.0
scene.view_settings.view_transform = 'Standard'
bpy.context.view_layer.update()

# ---- added for rendering (the .blend has no active camera and no usable light): camera, sun + grey world if the file has none
cam_auto = bpy.data.cameras.new('AutoCamera')
cam_auto.lens = 50.0
cam_auto.sensor_width = 36.0
cam_auto.clip_end = 1000.0
ob_auto_camera = bpy.data.objects.new('AutoCamera', cam_auto)
scene.collection.objects.link(ob_auto_camera)
ob_auto_camera.location = (2.89774, -3.00839, 2.31701)
ob_auto_camera.rotation_euler = (1.09748, -7.21219e-08, 0.694738)
scene.camera = ob_auto_camera
light_auto_sun = bpy.data.lights.new('AutoSun', 'SUN')
light_auto_sun.energy = 3.0
light_auto_sun.angle = 0.0523599
ob_auto_sun = bpy.data.objects.new('AutoSun', light_auto_sun)
scene.collection.objects.link(ob_auto_sun)
ob_auto_sun.rotation_euler = (0.872665, 0.174533, 0.523599)
if scene.world is None:
    world_auto = bpy.data.worlds.new('AutoWorld')
    world_auto.color = (0.3, 0.3, 0.3)
    scene.world = world_auto
bpy.context.view_layer.update()
